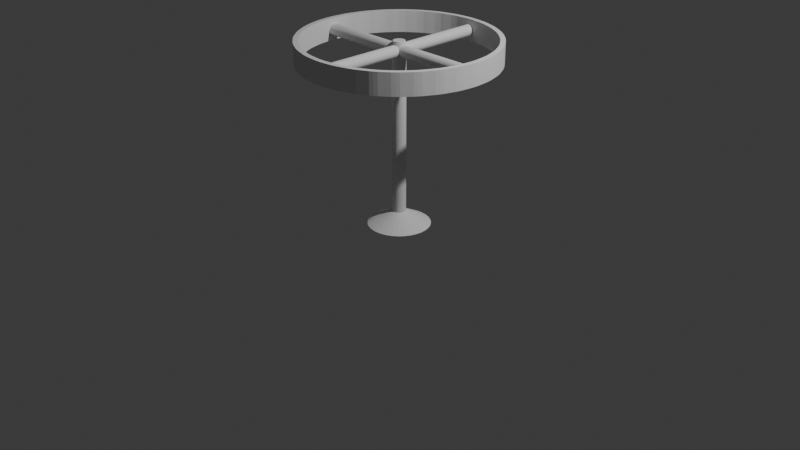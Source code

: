 # Source: TicketWheel.blend  (saved by Blender 4.0.36; exported with 4.5.12 LTS)
import bpy
from mathutils import Matrix  # noqa: F401  (used for matrix-valued properties, if any)

bpy.ops.wm.read_factory_settings(use_empty=True)
scene = bpy.context.scene
scene.name = 'Scene'

# ---- collections
col_collection = bpy.data.collections.new('Collection'); scene.collection.children.link(col_collection)

# ---- world
world_world = bpy.data.worlds.new('World'); scene.world = world_world
world_world.use_nodes = True; world_world.node_tree.nodes.clear()
_N = world_world.node_tree.nodes; _L = world_world.node_tree.links
n0 = _N.new('ShaderNodeOutputWorld'); n0.name = 'World Output'; n0.location = (300, 300)
n1 = _N.new('ShaderNodeBackground'); n1.name = 'Background'; n1.location = (10, 300)
n1.inputs[0].default_value = (0.05088, 0.05088, 0.05088, 1.0)
_L.new(n1.outputs[0], n0.inputs[0])
n0.is_active_output = True
world_world.color = (0.05088, 0.05088, 0.05088)
world_world.use_sun_shadow = False
world_world.sun_shadow_jitter_overblur = 0.0

# ---- cameras
cam_camera = bpy.data.cameras.new('Camera')
cam_camera.clip_end = 100.0
cam_camera.ortho_scale = 7.314

# ---- lights
light_light = bpy.data.lights.new('Light', 'POINT')
light_light.transmission_factor = 0.0
light_light.use_soft_falloff = False
light_light.energy = 1000.0
light_light.shadow_soft_size = 0.1
light_light.shadow_maximum_resolution = 0.006
light_light.use_absolute_resolution = True

# ---- meshes
me_cylinder_001 = bpy.data.meshes.new('Cylinder.001')
me_cylinder_001.from_pydata([(0.0, 0.9969, 1.663), (0.0, 0.9969, 1.886), (0.1945, 0.9778, 1.663), (0.1945, 0.9778, 1.886), (0.3815, 0.921, 1.663), (0.3815, 0.921, 1.886), (0.5539, 0.8289, 1.663), (0.5539, 0.8289, 1.886), (0.7049, 0.7049, 1.663), (0.7049, 0.7049, 1.886), (0.8289, 0.5539, 1.663), (0.8289, 0.5539, 1.886), (0.921, 0.3815, 1.663), (0.921, 0.3815, 1.886), (0.9778, 0.1945, 1.663), (0.9778, 0.1945, 1.886), (0.9969, 0.0, 1.663), (0.9969, 0.0, 1.886), (0.9778, -0.1945, 1.663), (0.9778, -0.1945, 1.886), (0.921, -0.3815, 1.663), (0.921, -0.3815, 1.886), (0.8289, -0.5539, 1.663), (0.8289, -0.5539, 1.886), (0.7049, -0.7049, 1.663), (0.7049, -0.7049, 1.886), (0.5539, -0.8289, 1.663), (0.5539, -0.8289, 1.886), (0.3815, -0.921, 1.663), (0.3815, -0.921, 1.886), (0.1945, -0.9778, 1.663), (0.1945, -0.9778, 1.886), (0.0, -0.9969, 1.663), (0.0, -0.9969, 1.886), (-0.1945, -0.9778, 1.663), (-0.1945, -0.9778, 1.886), (-0.3815, -0.921, 1.663), (-0.3815, -0.921, 1.886), (-0.555, -0.828, 1.663), (-0.555, -0.828, 1.886), (-0.706, -0.704, 1.663), (-0.706, -0.704, 1.886), (-0.8289, -0.5539, 1.663), (-0.8289, -0.5539, 1.886), (-0.921, -0.3815, 1.663), (-0.921, -0.3815, 1.886), (-0.9778, -0.1945, 1.663), (-0.9778, -0.1945, 1.886), (-0.9969, 0.0, 1.663), (-0.9969, 0.0, 1.886), (-0.9778, 0.1945, 1.663), (-0.9778, 0.1945, 1.886), (-0.921, 0.3815, 1.663), (-0.921, 0.3815, 1.886), (-0.8289, 0.5539, 1.663), (-0.8289, 0.5539, 1.886), (-0.7049, 0.7049, 1.663), (-0.7049, 0.7049, 1.886), (-0.5539, 0.8289, 1.663), (-0.5539, 0.8289, 1.886), (-0.3815, 0.921, 1.663), (-0.3815, 0.921, 1.886), (-0.1945, 0.9778, 1.663), (-0.1945, 0.9778, 1.886), (0.03902, 0.9962, 1.663), (0.07804, 0.9923, 1.663), (0.1171, 0.9885, 1.663), (0.1561, 0.9846, 1.663), (0.1561, 0.9846, 1.886), (0.1171, 0.9885, 1.886), (0.07804, 0.9923, 1.886), (0.03902, 0.9962, 1.886), (-0.1561, 0.9846, 1.663), (-0.1171, 0.9885, 1.663), (-0.07804, 0.9923, 1.663), (-0.03902, 0.9962, 1.663), (-0.03902, 0.9962, 1.886), (-0.07804, 0.9923, 1.886), (-0.1171, 0.9885, 1.886), (-0.1561, 0.9846, 1.886), (-0.3452, 0.9353, 1.663), (-0.3076, 0.9466, 1.663), (-0.2701, 0.958, 1.663), (-0.2326, 0.9694, 1.663), (-0.2326, 0.9694, 1.886), (-0.2701, 0.958, 1.886), (-0.3076, 0.9466, 1.886), (-0.3452, 0.9353, 1.886), (-0.521, 0.85, 1.663), (-0.4864, 0.8684, 1.663), (-0.4518, 0.8869, 1.663), (-0.4173, 0.9054, 1.663), (-0.4173, 0.9054, 1.886), (-0.4518, 0.8869, 1.886), (-0.4864, 0.8684, 1.886), (-0.521, 0.85, 1.886), (-0.6768, 0.732, 1.663), (-0.6465, 0.7569, 1.663), (-0.6162, 0.7817, 1.663), (-0.5859, 0.8066, 1.663), (-0.5859, 0.8066, 1.886), (-0.6162, 0.7817, 1.886), (-0.6465, 0.7569, 1.886), (-0.6768, 0.732, 1.886), (-0.8066, 0.5859, 1.663), (-0.7817, 0.6162, 1.663), (-0.7569, 0.6465, 1.663), (-0.732, 0.6768, 1.663), (-0.732, 0.6768, 1.886), (-0.7569, 0.6465, 1.886), (-0.7817, 0.6162, 1.886), (-0.8066, 0.5859, 1.886), (-0.9054, 0.4173, 1.663), (-0.8869, 0.4518, 1.663), (-0.8684, 0.4864, 1.663), (-0.85, 0.521, 1.663), (-0.85, 0.521, 1.886), (-0.8684, 0.4864, 1.886), (-0.8869, 0.4518, 1.886), (-0.9054, 0.4173, 1.886), (-0.9694, 0.2326, 1.663), (-0.958, 0.2701, 1.663), (-0.9466, 0.3076, 1.663), (-0.9353, 0.3452, 1.663), (-0.9353, 0.3452, 1.886), (-0.9466, 0.3076, 1.886), (-0.958, 0.2701, 1.886), (-0.9694, 0.2326, 1.886), (-0.9962, 0.03902, 1.663), (-0.9923, 0.07804, 1.663), (-0.9885, 0.1171, 1.663), (-0.9846, 0.1561, 1.663), (-0.9846, 0.1561, 1.886), (-0.9885, 0.1171, 1.886), (-0.9923, 0.07804, 1.886), (-0.9962, 0.03902, 1.886), (-0.9846, -0.1561, 1.663), (-0.9885, -0.1171, 1.663), (-0.9923, -0.07804, 1.663), (-0.9962, -0.03902, 1.663), (-0.9962, -0.03902, 1.886), (-0.9923, -0.07804, 1.886), (-0.9885, -0.1171, 1.886), (-0.9846, -0.1561, 1.886), (-0.9353, -0.3452, 1.663), (-0.9466, -0.3076, 1.663), (-0.958, -0.2701, 1.663), (-0.9694, -0.2326, 1.663), (-0.9694, -0.2326, 1.886), (-0.958, -0.2701, 1.886), (-0.9466, -0.3076, 1.886), (-0.9353, -0.3452, 1.886), (-0.85, -0.521, 1.663), (-0.8684, -0.4864, 1.663), (-0.8869, -0.4518, 1.663), (-0.9054, -0.4173, 1.663), (-0.9054, -0.4173, 1.886), (-0.8869, -0.4518, 1.886), (-0.8684, -0.4864, 1.886), (-0.85, -0.521, 1.886), (-0.732, -0.6768, 1.663), (-0.7569, -0.6465, 1.663), (-0.7817, -0.6162, 1.663), (-0.8066, -0.5859, 1.663), (-0.8066, -0.5859, 1.886), (-0.7817, -0.6162, 1.886), (-0.7569, -0.6465, 1.886), (-0.732, -0.6768, 1.886), (-0.5875, -0.8052, 1.663), (-0.6189, -0.7795, 1.663), (-0.6492, -0.7546, 1.663), (-0.6785, -0.7306, 1.663), (-0.6785, -0.7306, 1.886), (-0.6492, -0.7546, 1.886), (-0.6189, -0.7795, 1.886), (-0.5875, -0.8052, 1.886), (-0.4173, -0.9054, 1.663), (-0.4518, -0.8869, 1.663), (-0.4864, -0.8684, 1.663), (-0.521, -0.85, 1.663), (-0.521, -0.85, 1.886), (-0.4864, -0.8684, 1.886), (-0.4518, -0.8869, 1.886), (-0.4173, -0.9054, 1.886), (-0.2326, -0.9694, 1.663), (-0.2701, -0.958, 1.663), (-0.3076, -0.9466, 1.663), (-0.3452, -0.9353, 1.663), (-0.3452, -0.9353, 1.886), (-0.3076, -0.9466, 1.886), (-0.2701, -0.958, 1.886), (-0.2326, -0.9694, 1.886), (-0.03902, -0.9962, 1.663), (-0.07804, -0.9923, 1.663), (-0.1171, -0.9885, 1.663), (-0.1561, -0.9846, 1.663), (-0.1561, -0.9846, 1.886), (-0.1171, -0.9885, 1.886), (-0.07804, -0.9923, 1.886), (-0.03902, -0.9962, 1.886), (0.1561, -0.9846, 1.663), (0.1171, -0.9885, 1.663), (0.07804, -0.9923, 1.663), (0.03902, -0.9962, 1.663), (0.03902, -0.9962, 1.886), (0.07804, -0.9923, 1.886), (0.1171, -0.9885, 1.886), (0.1561, -0.9846, 1.886), (0.3452, -0.9353, 1.663), (0.3076, -0.9466, 1.663), (0.2701, -0.958, 1.663), (0.2326, -0.9694, 1.663), (0.2326, -0.9694, 1.886), (0.2701, -0.958, 1.886), (0.3076, -0.9466, 1.886), (0.3452, -0.9353, 1.886), (0.521, -0.85, 1.663), (0.4864, -0.8684, 1.663), (0.4518, -0.8869, 1.663), (0.4173, -0.9054, 1.663), (0.4173, -0.9054, 1.886), (0.4518, -0.8869, 1.886), (0.4864, -0.8684, 1.886), (0.521, -0.85, 1.886), (0.6768, -0.732, 1.663), (0.6465, -0.7569, 1.663), (0.6162, -0.7817, 1.663), (0.5859, -0.8066, 1.663), (0.5859, -0.8066, 1.886), (0.6162, -0.7817, 1.886), (0.6465, -0.7569, 1.886), (0.6768, -0.732, 1.886), (0.8066, -0.5859, 1.663), (0.7817, -0.6162, 1.663), (0.7569, -0.6465, 1.663), (0.732, -0.6768, 1.663), (0.732, -0.6768, 1.886), (0.7569, -0.6465, 1.886), (0.7817, -0.6162, 1.886), (0.8066, -0.5859, 1.886), (0.9054, -0.4173, 1.663), (0.8869, -0.4518, 1.663), (0.8684, -0.4864, 1.663), (0.85, -0.521, 1.663), (0.85, -0.521, 1.886), (0.8684, -0.4864, 1.886), (0.8869, -0.4518, 1.886), (0.9054, -0.4173, 1.886), (0.9694, -0.2326, 1.663), (0.958, -0.2701, 1.663), (0.9466, -0.3076, 1.663), (0.9353, -0.3452, 1.663), (0.9353, -0.3452, 1.886), (0.9466, -0.3076, 1.886), (0.958, -0.2701, 1.886), (0.9694, -0.2326, 1.886), (0.9962, -0.03902, 1.663), (0.9923, -0.07804, 1.663), (0.9885, -0.1171, 1.663), (0.9846, -0.1561, 1.663), (0.9846, -0.1561, 1.886), (0.9885, -0.1171, 1.886), (0.9923, -0.07804, 1.886), (0.9962, -0.03902, 1.886), (0.9846, 0.1561, 1.663), (0.9885, 0.1171, 1.663), (0.9923, 0.07804, 1.663), (0.9962, 0.03902, 1.663), (0.9962, 0.03902, 1.886), (0.9923, 0.07804, 1.886), (0.9885, 0.1171, 1.886), (0.9846, 0.1561, 1.886), (0.9353, 0.3452, 1.663), (0.9466, 0.3076, 1.663), (0.958, 0.2701, 1.663), (0.9694, 0.2326, 1.663), (0.9694, 0.2326, 1.886), (0.958, 0.2701, 1.886), (0.9466, 0.3076, 1.886), (0.9353, 0.3452, 1.886), (0.85, 0.521, 1.663), (0.8684, 0.4864, 1.663), (0.8869, 0.4518, 1.663), (0.9054, 0.4173, 1.663), (0.9054, 0.4173, 1.886), (0.8869, 0.4518, 1.886), (0.8684, 0.4864, 1.886), (0.85, 0.521, 1.886), (0.732, 0.6768, 1.663), (0.7569, 0.6465, 1.663), (0.7817, 0.6162, 1.663), (0.8066, 0.5859, 1.663), (0.8066, 0.5859, 1.886), (0.7817, 0.6162, 1.886), (0.7569, 0.6465, 1.886), (0.732, 0.6768, 1.886), (0.5859, 0.8066, 1.663), (0.6162, 0.7817, 1.663), (0.6465, 0.7569, 1.663), (0.6768, 0.732, 1.663), (0.6768, 0.732, 1.886), (0.6465, 0.7569, 1.886), (0.6162, 0.7817, 1.886), (0.5859, 0.8066, 1.886), (0.4173, 0.9054, 1.663), (0.4518, 0.8869, 1.663), (0.4864, 0.8684, 1.663), (0.521, 0.85, 1.663), (0.521, 0.85, 1.886), (0.4864, 0.8684, 1.886), (0.4518, 0.8869, 1.886), (0.4173, 0.9054, 1.886), (0.2326, 0.9694, 1.663), (0.2701, 0.958, 1.663), (0.3076, 0.9466, 1.663), (0.3452, 0.9353, 1.663), (0.3452, 0.9353, 1.886), (0.3076, 0.9466, 1.886), (0.2701, 0.958, 1.886), (0.2326, 0.9694, 1.886), (1.292e-08, 0.3225, -0.03618), (0.0, 0.06929, 0.1), (0.06293, 0.3164, -0.03618), (0.01352, 0.06796, 0.1), (0.1234, 0.298, -0.03618), (0.02652, 0.06402, 0.1), (0.1792, 0.2682, -0.03618), (0.0385, 0.05761, 0.1), (0.2281, 0.2281, -0.03618), (0.049, 0.049, 0.1), (0.2682, 0.1792, -0.03618), (0.05761, 0.0385, 0.1), (0.298, 0.1234, -0.03618), (0.06402, 0.02652, 0.1), (0.3164, 0.06293, -0.03618), (0.06796, 0.01352, 0.1), (0.3225, 0.0, -0.03618), (0.06929, -2.218e-09, 0.1), (0.3164, -0.06293, -0.03618), (0.06796, -0.01352, 0.1), (0.298, -0.1234, -0.03618), (0.06402, -0.02652, 0.1), (0.2682, -0.1792, -0.03618), (0.05761, -0.0385, 0.1), (0.2281, -0.2281, -0.03618), (0.049, -0.049, 0.1), (0.1792, -0.2682, -0.03618), (0.0385, -0.05761, 0.1), (0.1234, -0.298, -0.03618), (0.02652, -0.06402, 0.1), (0.06293, -0.3164, -0.03618), (0.01352, -0.06796, 0.1), (1.219e-08, -0.3225, -0.03618), (-2.218e-09, -0.06929, 0.1), (-0.06293, -0.3164, -0.03618), (-0.01352, -0.06796, 0.1), (-0.1234, -0.298, -0.03618), (-0.02652, -0.06402, 0.1), (-0.1792, -0.2682, -0.03618), (-0.0385, -0.05761, 0.1), (-0.2281, -0.2281, -0.03618), (-0.049, -0.049, 0.1), (-0.2682, -0.1792, -0.03618), (-0.05761, -0.0385, 0.1), (-0.298, -0.1234, -0.03618), (-0.06402, -0.02652, 0.1), (-0.3164, -0.06293, -0.03618), (-0.06796, -0.01352, 0.1), (-0.3225, 0.0, -0.03618), (-0.06929, 2.218e-09, 0.1), (-0.3164, 0.06293, -0.03618), (-0.06796, 0.01352, 0.1), (-0.298, 0.1234, -0.03618), (-0.06402, 0.02652, 0.1), (-0.2682, 0.1792, -0.03618), (-0.05761, 0.0385, 0.1), (-0.2281, 0.2281, -0.03618), (-0.049, 0.049, 0.1), (-0.1792, 0.2682, -0.03618), (-0.0385, 0.05761, 0.1), (-0.1234, 0.298, -0.03618), (-0.02652, 0.06402, 0.1), (-0.06293, 0.3164, -0.03618), (-0.01352, 0.06796, 0.1), (3.909e-10, 0.06929, 0.3047), (0.01352, 0.06796, 0.3047), (0.02652, 0.06402, 0.3047), (0.0385, 0.05761, 0.3047), (0.049, 0.049, 0.3047), (0.05761, 0.0385, 0.3047), (0.06402, 0.02652, 0.3047), (0.06796, 0.01352, 0.3047), (0.06929, 0.0, 0.3047), (0.06796, -0.01352, 0.3047), (0.06402, -0.02652, 0.3047), (0.05761, -0.0385, 0.3047), (0.049, -0.049, 0.3047), (0.0385, -0.05761, 0.3047), (0.02652, -0.06402, 0.3047), (0.01352, -0.06796, 0.3047), (3.909e-10, -0.06929, 0.3047), (-0.01352, -0.06796, 0.3047), (-0.02652, -0.06402, 0.3047), (-0.0385, -0.05761, 0.3047), (-0.049, -0.049, 0.3047), (-0.05761, -0.0385, 0.3047), (-0.06402, -0.02652, 0.3047), (-0.06796, -0.01352, 0.3047), (-0.06929, 0.0, 0.3047), (-0.06796, 0.01352, 0.3047), (-0.06402, 0.02652, 0.3047), (-0.05761, 0.0385, 0.3047), (-0.049, 0.049, 0.3047), (-0.0385, 0.05761, 0.3047), (-0.02652, 0.06402, 0.3047), (-0.01352, 0.06796, 0.3047), (3.909e-10, 0.06929, 0.5111), (0.01352, 0.06796, 0.5111), (0.02652, 0.06402, 0.5111), (0.0385, 0.05761, 0.5111), (0.049, 0.049, 0.5111), (0.05761, 0.0385, 0.5111), (0.06402, 0.02652, 0.5111), (0.06796, 0.01352, 0.5111), (0.06929, 0.0, 0.5111), (0.06796, -0.01352, 0.5111), (0.06402, -0.02652, 0.5111), (0.05761, -0.0385, 0.5111), (0.049, -0.049, 0.5111), (0.0385, -0.05761, 0.5111), (0.02652, -0.06402, 0.5111), (0.01352, -0.06796, 0.5111), (3.909e-10, -0.06929, 0.5111), (-0.01352, -0.06796, 0.5111), (-0.02652, -0.06402, 0.5111), (-0.0385, -0.05761, 0.5111), (-0.049, -0.049, 0.5111), (-0.05761, -0.0385, 0.5111), (-0.06402, -0.02652, 0.5111), (-0.06796, -0.01352, 0.5111), (-0.06929, 0.0, 0.5111), (-0.06796, 0.01352, 0.5111), (-0.06402, 0.02652, 0.5111), (-0.05761, 0.0385, 0.5111), (-0.049, 0.049, 0.5111), (-0.0385, 0.05761, 0.5111), (-0.02652, 0.06402, 0.5111), (-0.01352, 0.06796, 0.5111), (-2.951e-09, 0.06929, 0.7169), (0.01352, 0.06796, 0.7169), (0.02652, 0.06402, 0.7169), (0.0385, 0.05761, 0.7169), (0.049, 0.049, 0.7169), (0.05761, 0.0385, 0.7169), (0.06402, 0.02652, 0.7169), (0.06796, 0.01352, 0.7169), (0.06929, 0.0, 0.7169), (0.06796, -0.01352, 0.7169), (0.06402, -0.02652, 0.7169), (0.05761, -0.0385, 0.7169), (0.049, -0.049, 0.7169), (0.0385, -0.05761, 0.7169), (0.02652, -0.06402, 0.7169), (0.01352, -0.06796, 0.7169), (-2.951e-09, -0.06929, 0.7169), (-0.01352, -0.06796, 0.7169), (-0.02652, -0.06402, 0.7169), (-0.0385, -0.05761, 0.7169), (-0.049, -0.049, 0.7169), (-0.05761, -0.0385, 0.7169), (-0.06402, -0.02652, 0.7169), (-0.06796, -0.01352, 0.7169), (-0.06929, 0.0, 0.7169), (-0.06796, 0.01352, 0.7169), (-0.06402, 0.02652, 0.7169), (-0.05761, 0.0385, 0.7169), (-0.049, 0.049, 0.7169), (-0.0385, 0.05761, 0.7169), (-0.02652, 0.06402, 0.7169), (-0.01352, 0.06796, 0.7169), (1.359e-09, 0.06929, 0.9221), (0.01352, 0.06796, 0.9221), (0.02652, 0.06402, 0.9221), (0.0385, 0.05761, 0.9221), (0.049, 0.049, 0.9221), (0.05761, 0.0385, 0.9221), (0.06402, 0.02652, 0.9221), (0.06796, 0.01352, 0.9221), (0.06929, 0.0, 0.9221), (0.06796, -0.01352, 0.9221), (0.06402, -0.02652, 0.9221), (0.05761, -0.0385, 0.9221), (0.049, -0.049, 0.9221), (0.0385, -0.05761, 0.9221), (0.02652, -0.06402, 0.9221), (0.01352, -0.06796, 0.9221), (1.359e-09, -0.06929, 0.9221), (-0.01352, -0.06796, 0.9221), (-0.02652, -0.06402, 0.9221), (-0.0385, -0.05761, 0.9221), (-0.049, -0.049, 0.9221), (-0.05761, -0.0385, 0.9221), (-0.06402, -0.02652, 0.9221), (-0.06796, -0.01352, 0.9221), (-0.06929, 0.0, 0.9221), (-0.06796, 0.01352, 0.9221), (-0.06402, 0.02652, 0.9221), (-0.05761, 0.0385, 0.9221), (-0.049, 0.049, 0.9221), (-0.0385, 0.05761, 0.9221), (-0.02652, 0.06402, 0.9221), (-0.01352, 0.06796, 0.9221), (1.234e-08, 0.06929, 1.127), (0.01352, 0.06796, 1.127), (0.02652, 0.06402, 1.127), (0.0385, 0.05761, 1.127), (0.049, 0.049, 1.127), (0.05761, 0.0385, 1.127), (0.06402, 0.02652, 1.127), (0.06796, 0.01352, 1.127), (0.06929, 0.0, 1.127), (0.06796, -0.01352, 1.127), (0.06402, -0.02652, 1.127), (0.05761, -0.0385, 1.127), (0.049, -0.049, 1.127), (0.0385, -0.05761, 1.127), (0.02652, -0.06402, 1.127), (0.01352, -0.06796, 1.127), (1.234e-08, -0.06929, 1.127), (-0.01352, -0.06796, 1.127), (-0.02652, -0.06402, 1.127), (-0.0385, -0.05761, 1.127), (-0.049, -0.049, 1.127), (-0.05761, -0.0385, 1.127), (-0.06402, -0.02652, 1.127), (-0.06796, -0.01352, 1.127), (-0.06929, 0.0, 1.127), (-0.06796, 0.01352, 1.127), (-0.06402, 0.02652, 1.127), (-0.05761, 0.0385, 1.127), (-0.049, 0.049, 1.127), (-0.0385, 0.05761, 1.127), (-0.02652, 0.06402, 1.127), (-0.01352, 0.06796, 1.127), (9.184e-09, 0.06929, 1.328), (0.01352, 0.06796, 1.328), (0.02652, 0.06402, 1.328), (0.0385, 0.05761, 1.328), (0.049, 0.049, 1.328), (0.05761, 0.0385, 1.328), (0.06402, 0.02652, 1.328), (0.06796, 0.01352, 1.328), (0.06929, 0.0, 1.328), (0.06796, -0.01352, 1.328), (0.06402, -0.02652, 1.328), (0.05761, -0.0385, 1.328), (0.049, -0.049, 1.328), (0.0385, -0.05761, 1.328), (0.02652, -0.06402, 1.328), (0.01352, -0.06796, 1.328), (9.184e-09, -0.06929, 1.328), (-0.01352, -0.06796, 1.328), (-0.02652, -0.06402, 1.328), (-0.0385, -0.05761, 1.328), (-0.049, -0.049, 1.328), (-0.05761, -0.0385, 1.328), (-0.06402, -0.02652, 1.328), (-0.06796, -0.01352, 1.328), (-0.06929, 0.0, 1.328), (-0.06796, 0.01352, 1.328), (-0.06402, 0.02652, 1.328), (-0.05761, 0.0385, 1.328), (-0.049, 0.049, 1.328), (-0.0385, 0.05761, 1.328), (-0.02652, 0.06402, 1.328), (-0.01352, 0.06796, 1.328), (1.265e-08, 0.06929, 1.537), (0.01352, 0.06796, 1.537), (0.02652, 0.06402, 1.537), (0.0385, 0.05761, 1.537), (0.049, 0.049, 1.537), (0.05761, 0.0385, 1.537), (0.06402, 0.02652, 1.537), (0.06796, 0.01352, 1.537), (0.06929, 0.0, 1.537), (0.06796, -0.01352, 1.537), (0.06402, -0.02652, 1.537), (0.05761, -0.0385, 1.537), (0.049, -0.049, 1.537), (0.0385, -0.05761, 1.537), (0.02652, -0.06402, 1.537), (0.01352, -0.06796, 1.537), (1.265e-08, -0.06929, 1.537), (-0.01352, -0.06796, 1.537), (-0.02652, -0.06402, 1.537), (-0.0385, -0.05761, 1.537), (-0.049, -0.049, 1.537), (-0.05761, -0.0385, 1.537), (-0.06402, -0.02652, 1.537), (-0.06796, -0.01352, 1.537), (-0.06929, 0.0, 1.537), (-0.06796, 0.01352, 1.537), (-0.06402, 0.02652, 1.537), (-0.05761, 0.0385, 1.537), (-0.049, 0.049, 1.537), (-0.0385, 0.05761, 1.537), (-0.02652, 0.06402, 1.537), (-0.01352, 0.06796, 1.537), (1.408e-08, 0.06929, 1.744), (0.01352, 0.06796, 1.744), (0.02652, 0.06402, 1.744), (0.0385, 0.05761, 1.744), (0.049, 0.049, 1.744), (0.05761, 0.0385, 1.744), (0.06402, 0.02652, 1.744), (0.06796, 0.01352, 1.744), (0.06929, 0.0, 1.744), (0.06796, -0.01352, 1.744), (0.06402, -0.02652, 1.744), (0.05761, -0.0385, 1.744), (0.049, -0.049, 1.744), (0.0385, -0.05761, 1.744), (0.02652, -0.06402, 1.744), (0.01352, -0.06796, 1.744), (1.408e-08, -0.06929, 1.744), (-0.01352, -0.06796, 1.744), (-0.02652, -0.06402, 1.744), (-0.0385, -0.05761, 1.744), (-0.049, -0.049, 1.744), (-0.05761, -0.0385, 1.744), (-0.06402, -0.02652, 1.744), (-0.06796, -0.01352, 1.744), (-0.06929, 0.0, 1.744), (-0.06796, 0.01352, 1.744), (-0.06402, 0.02652, 1.744), (-0.05761, 0.0385, 1.744), (-0.049, 0.049, 1.744), (-0.0385, 0.05761, 1.744), (-0.02652, 0.06402, 1.744), (-0.01352, 0.06796, 1.744), (-1.028e-06, 0.05997, 1.865), (0.0117, 0.05882, 1.865), (0.02295, 0.05541, 1.865), (0.03332, 0.04987, 1.865), (0.04241, 0.04241, 1.865), (0.04987, 0.03332, 1.865), (0.05541, 0.02295, 1.865), (0.05882, 0.0117, 1.865), (0.05997, -3.715e-09, 1.865), (0.05882, -0.0117, 1.865), (0.05541, -0.02295, 1.865), (0.04987, -0.03332, 1.865), (0.04241, -0.04241, 1.865), (0.03332, -0.04987, 1.865), (0.02295, -0.05541, 1.865), (0.0117, -0.05882, 1.865), (-1.043e-06, -0.05997, 1.865), (-0.0117, -0.05848, 1.865), (-0.02295, -0.05541, 1.865), (-0.03332, -0.04987, 1.865), (-0.04241, -0.04241, 1.865), (-0.04987, -0.03332, 1.865), (-0.05541, -0.02295, 1.865), (-0.05882, -0.0117, 1.865), (-0.05998, -7.12e-09, 1.865), (-0.05882, 0.0117, 1.865), (-0.05541, 0.02295, 1.865), (-0.04987, 0.03332, 1.865), (-0.04241, 0.04241, 1.865), (-0.03332, 0.04987, 1.865), (-0.02295, 0.05541, 1.865), (-0.0117, 0.05882, 1.865), (0.0003034, -0.967, 1.71), (0.0003036, 0.9675, 1.71), (0.01199, -0.967, 1.711), (0.01199, 0.9675, 1.711), (0.02322, -0.967, 1.714), (0.02322, 0.9675, 1.714), (0.03358, -0.967, 1.72), (0.03358, 0.9675, 1.72), (0.04265, -0.967, 1.727), (0.04265, 0.9675, 1.727), (0.0501, -0.967, 1.737), (0.0501, 0.9675, 1.737), (0.05564, -0.967, 1.747), (0.05564, 0.9675, 1.747), (0.05904, -0.967, 1.758), (0.05904, 0.9675, 1.758), (0.06019, -0.967, 1.77), (0.06019, 0.9675, 1.77), (0.05904, -0.967, 1.781), (0.05904, 0.9675, 1.781), (0.05564, -0.967, 1.793), (0.05564, 0.9675, 1.793), (0.0501, -0.967, 1.803), (0.0501, 0.9675, 1.803), (0.04265, -0.967, 1.812), (0.04265, 0.9675, 1.812), (0.03358, -0.967, 1.82), (0.03358, 0.9675, 1.82), (0.02322, -0.967, 1.825), (0.02322, 0.9675, 1.825), (0.01199, -0.967, 1.829), (0.01199, 0.9675, 1.829), (0.0003034, -0.967, 1.83), (0.0003036, 0.9675, 1.83), (-0.01138, -0.967, 1.829), (-0.01138, 0.9675, 1.829), (-0.02262, -0.967, 1.825), (-0.02262, 0.9675, 1.825), (-0.03297, -0.967, 1.82), (-0.03297, 0.9675, 1.82), (-0.04205, -0.967, 1.812), (-0.04205, 0.9675, 1.812), (-0.04949, -0.967, 1.803), (-0.04949, 0.9675, 1.803), (-0.05503, -0.967, 1.793), (-0.05503, 0.9675, 1.793), (-0.05844, -0.967, 1.781), (-0.05844, 0.9675, 1.781), (-0.05959, -0.967, 1.77), (-0.05959, 0.9675, 1.77), (-0.05844, -0.967, 1.758), (-0.05844, 0.9675, 1.758), (-0.05503, -0.967, 1.747), (-0.05503, 0.9675, 1.747), (-0.04949, -0.967, 1.737), (-0.04949, 0.9675, 1.737), (-0.04205, -0.967, 1.727), (-0.04205, 0.9675, 1.727), (-0.03297, -0.967, 1.72), (-0.03297, 0.9675, 1.72), (-0.02262, -0.967, 1.714), (-0.02262, 0.9675, 1.714), (-0.01138, -0.967, 1.711), (-0.01138, 0.9675, 1.711), (0.97, -0.0004889, 1.71), (-0.9653, -0.0004885, 1.71), (0.97, 0.0112, 1.711), (-0.9653, 0.0112, 1.711), (0.97, 0.02243, 1.714), (-0.9653, 0.02243, 1.714), (0.97, 0.03278, 1.72), (-0.9653, 0.03278, 1.72), (0.97, 0.04186, 1.727), (-0.9653, 0.04186, 1.727), (0.97, 0.04931, 1.737), (-0.9111, 0.04931, 1.737), (0.97, 0.05484, 1.747), (-0.9653, 0.05484, 1.747), (0.97, 0.05825, 1.758), (-0.9653, 0.05825, 1.758), (0.97, 0.0594, 1.77), (-0.9653, 0.0594, 1.77), (0.97, 0.05825, 1.781), (-0.9653, 0.05825, 1.781), (0.97, 0.05484, 1.793), (-0.9653, 0.05484, 1.793), (0.97, 0.04931, 1.803), (-0.9653, 0.04931, 1.803), (0.97, 0.04186, 1.812), (-0.9653, 0.04186, 1.812), (0.97, 0.03278, 1.82), (-0.9653, 0.03278, 1.82), (0.97, 0.02243, 1.825), (-0.9653, 0.02243, 1.825), (0.97, 0.0112, 1.829), (-0.9653, 0.0112, 1.829), (0.97, -0.0004889, 1.83), (-0.9653, -0.0004885, 1.83), (0.97, -0.01217, 1.829), (-0.9653, -0.01217, 1.829), (0.97, -0.02341, 1.825), (-0.9653, -0.02341, 1.825), (0.97, -0.03376, 1.82), (-0.9653, -0.03376, 1.82), (0.97, -0.04284, 1.812), (-0.9653, -0.04284, 1.812), (0.97, -0.05029, 1.803), (-0.9653, -0.05029, 1.803), (0.97, -0.05582, 1.793), (-0.9653, -0.05582, 1.793), (0.97, -0.05923, 1.781), (-0.9653, -0.05923, 1.781), (0.97, -0.06038, 1.77), (-0.9653, -0.06038, 1.77), (0.97, -0.05923, 1.758), (-0.9653, -0.05923, 1.758), (0.97, -0.05582, 1.747), (-0.9653, -0.05582, 1.747), (0.97, -0.05029, 1.737), (-0.9653, -0.05029, 1.737), (0.97, -0.04284, 1.727), (-0.9653, -0.04284, 1.727), (0.97, -0.03376, 1.72), (-0.9653, -0.03376, 1.72), (0.97, -0.02341, 1.714), (-0.9653, -0.02341, 1.714), (0.97, -0.01217, 1.711), (-0.9653, -0.01217, 1.711)], [], [(67, 68, 3, 2), (315, 316, 5, 4), (307, 308, 7, 6), (299, 300, 9, 8), (291, 292, 11, 10), (283, 284, 13, 12), (275, 276, 15, 14), (267, 268, 17, 16), (259, 260, 19, 18), (251, 252, 21, 20), (243, 244, 23, 22), (235, 236, 25, 24), (227, 228, 27, 26), (219, 220, 29, 28), (211, 212, 31, 30), (203, 204, 33, 32), (195, 196, 35, 34), (187, 188, 37, 36), (179, 180, 39, 38), (171, 172, 41, 40), (163, 164, 43, 42), (155, 156, 45, 44), (147, 148, 47, 46), (139, 140, 49, 48), (131, 132, 51, 50), (123, 124, 53, 52), (115, 116, 55, 54), (107, 108, 57, 56), (99, 100, 59, 58), (91, 92, 61, 60), (83, 84, 63, 62), (75, 76, 1, 0), (0, 1, 71, 64), (64, 71, 70, 65), (65, 70, 69, 66), (66, 69, 68, 67), (62, 63, 79, 72), (72, 79, 78, 73), (73, 78, 77, 74), (74, 77, 76, 75), (60, 61, 87, 80), (80, 87, 86, 81), (81, 86, 85, 82), (82, 85, 84, 83), (58, 59, 95, 88), (88, 95, 94, 89), (89, 94, 93, 90), (90, 93, 92, 91), (56, 57, 103, 96), (96, 103, 102, 97), (97, 102, 101, 98), (98, 101, 100, 99), (54, 55, 111, 104), (104, 111, 110, 105), (105, 110, 109, 106), (106, 109, 108, 107), (52, 53, 119, 112), (112, 119, 118, 113), (113, 118, 117, 114), (114, 117, 116, 115), (50, 51, 127, 120), (120, 127, 126, 121), (121, 126, 125, 122), (122, 125, 124, 123), (48, 49, 135, 128), (128, 135, 134, 129), (129, 134, 133, 130), (130, 133, 132, 131), (46, 47, 143, 136), (136, 143, 142, 137), (137, 142, 141, 138), (138, 141, 140, 139), (44, 45, 151, 144), (144, 151, 150, 145), (145, 150, 149, 146), (146, 149, 148, 147), (42, 43, 159, 152), (152, 159, 158, 153), (153, 158, 157, 154), (154, 157, 156, 155), (40, 41, 167, 160), (160, 167, 166, 161), (161, 166, 165, 162), (162, 165, 164, 163), (38, 39, 175, 168), (168, 175, 174, 169), (169, 174, 173, 170), (170, 173, 172, 171), (36, 37, 183, 176), (176, 183, 182, 177), (177, 182, 181, 178), (178, 181, 180, 179), (34, 35, 191, 184), (184, 191, 190, 185), (185, 190, 189, 186), (186, 189, 188, 187), (32, 33, 199, 192), (192, 199, 198, 193), (193, 198, 197, 194), (194, 197, 196, 195), (30, 31, 207, 200), (200, 207, 206, 201), (201, 206, 205, 202), (202, 205, 204, 203), (28, 29, 215, 208), (208, 215, 214, 209), (209, 214, 213, 210), (210, 213, 212, 211), (26, 27, 223, 216), (216, 223, 222, 217), (217, 222, 221, 218), (218, 221, 220, 219), (24, 25, 231, 224), (224, 231, 230, 225), (225, 230, 229, 226), (226, 229, 228, 227), (22, 23, 239, 232), (232, 239, 238, 233), (233, 238, 237, 234), (234, 237, 236, 235), (20, 21, 247, 240), (240, 247, 246, 241), (241, 246, 245, 242), (242, 245, 244, 243), (18, 19, 255, 248), (248, 255, 254, 249), (249, 254, 253, 250), (250, 253, 252, 251), (16, 17, 263, 256), (256, 263, 262, 257), (257, 262, 261, 258), (258, 261, 260, 259), (14, 15, 271, 264), (264, 271, 270, 265), (265, 270, 269, 266), (266, 269, 268, 267), (12, 13, 279, 272), (272, 279, 278, 273), (273, 278, 277, 274), (274, 277, 276, 275), (10, 11, 287, 280), (280, 287, 286, 281), (281, 286, 285, 282), (282, 285, 284, 283), (8, 9, 295, 288), (288, 295, 294, 289), (289, 294, 293, 290), (290, 293, 292, 291), (6, 7, 303, 296), (296, 303, 302, 297), (297, 302, 301, 298), (298, 301, 300, 299), (4, 5, 311, 304), (304, 311, 310, 305), (305, 310, 309, 306), (306, 309, 308, 307), (2, 3, 319, 312), (312, 319, 318, 313), (313, 318, 317, 314), (314, 317, 316, 315), (320, 321, 323, 322), (322, 323, 325, 324), (324, 325, 327, 326), (326, 327, 329, 328), (328, 329, 331, 330), (330, 331, 333, 332), (332, 333, 335, 334), (334, 335, 337, 336), (336, 337, 339, 338), (338, 339, 341, 340), (340, 341, 343, 342), (342, 343, 345, 344), (344, 345, 347, 346), (346, 347, 349, 348), (348, 349, 351, 350), (350, 351, 353, 352), (352, 353, 355, 354), (354, 355, 357, 356), (356, 357, 359, 358), (358, 359, 361, 360), (360, 361, 363, 362), (362, 363, 365, 364), (364, 365, 367, 366), (366, 367, 369, 368), (368, 369, 371, 370), (370, 371, 373, 372), (372, 373, 375, 374), (374, 375, 377, 376), (376, 377, 379, 378), (378, 379, 381, 380), (325, 323, 385, 386), (380, 381, 383, 382), (382, 383, 321, 320), (320, 322, 324, 326, 328, 330, 332, 334, 336, 338, 340, 342, 344, 346, 348, 350, 352, 354, 356, 358, 360, 362, 364, 366, 368, 370, 372, 374, 376, 378, 380, 382), (395, 394, 426, 427), (343, 341, 394, 395), (361, 359, 403, 404), (379, 377, 412, 413), (335, 333, 390, 391), (353, 351, 399, 400), (371, 369, 408, 409), (327, 325, 386, 387), (345, 343, 395, 396), (363, 361, 404, 405), (381, 379, 413, 414), (337, 335, 391, 392), (355, 353, 400, 401), (373, 371, 409, 410), (329, 327, 387, 388), (347, 345, 396, 397), (365, 363, 405, 406), (383, 381, 414, 415), (339, 337, 392, 393), (357, 355, 401, 402), (375, 373, 410, 411), (331, 329, 388, 389), (349, 347, 397, 398), (367, 365, 406, 407), (323, 321, 384, 385), (321, 383, 415, 384), (341, 339, 393, 394), (359, 357, 402, 403), (377, 375, 411, 412), (333, 331, 389, 390), (351, 349, 398, 399), (369, 367, 407, 408), (430, 429, 461, 462), (409, 408, 440, 441), (396, 395, 427, 428), (410, 409, 441, 442), (397, 396, 428, 429), (411, 410, 442, 443), (398, 397, 429, 430), (385, 384, 416, 417), (412, 411, 443, 444), (399, 398, 430, 431), (386, 385, 417, 418), (413, 412, 444, 445), (400, 399, 431, 432), (387, 386, 418, 419), (414, 413, 445, 446), (401, 400, 432, 433), (388, 387, 419, 420), (415, 414, 446, 447), (402, 401, 433, 434), (389, 388, 420, 421), (384, 415, 447, 416), (403, 402, 434, 435), (390, 389, 421, 422), (404, 403, 435, 436), (391, 390, 422, 423), (405, 404, 436, 437), (392, 391, 423, 424), (406, 405, 437, 438), (393, 392, 424, 425), (407, 406, 438, 439), (394, 393, 425, 426), (408, 407, 439, 440), (465, 464, 496, 497), (417, 416, 448, 449), (444, 443, 475, 476), (431, 430, 462, 463), (418, 417, 449, 450), (445, 444, 476, 477), (432, 431, 463, 464), (419, 418, 450, 451), (446, 445, 477, 478), (433, 432, 464, 465), (420, 419, 451, 452), (447, 446, 478, 479), (434, 433, 465, 466), (421, 420, 452, 453), (416, 447, 479, 448), (435, 434, 466, 467), (422, 421, 453, 454), (436, 435, 467, 468), (423, 422, 454, 455), (437, 436, 468, 469), (424, 423, 455, 456), (438, 437, 469, 470), (425, 424, 456, 457), (439, 438, 470, 471), (426, 425, 457, 458), (440, 439, 471, 472), (427, 426, 458, 459), (441, 440, 472, 473), (428, 427, 459, 460), (442, 441, 473, 474), (429, 428, 460, 461), (443, 442, 474, 475), (500, 499, 531, 532), (452, 451, 483, 484), (479, 478, 510, 511), (466, 465, 497, 498), (453, 452, 484, 485), (448, 479, 511, 480), (467, 466, 498, 499), (454, 453, 485, 486), (468, 467, 499, 500), (455, 454, 486, 487), (469, 468, 500, 501), (456, 455, 487, 488), (470, 469, 501, 502), (457, 456, 488, 489), (471, 470, 502, 503), (458, 457, 489, 490), (472, 471, 503, 504), (459, 458, 490, 491), (473, 472, 504, 505), (460, 459, 491, 492), (474, 473, 505, 506), (461, 460, 492, 493), (475, 474, 506, 507), (462, 461, 493, 494), (449, 448, 480, 481), (476, 475, 507, 508), (463, 462, 494, 495), (450, 449, 481, 482), (477, 476, 508, 509), (464, 463, 495, 496), (451, 450, 482, 483), (478, 477, 509, 510), (535, 534, 566, 567), (487, 486, 518, 519), (501, 500, 532, 533), (488, 487, 519, 520), (502, 501, 533, 534), (489, 488, 520, 521), (503, 502, 534, 535), (490, 489, 521, 522), (504, 503, 535, 536), (491, 490, 522, 523), (505, 504, 536, 537), (492, 491, 523, 524), (506, 505, 537, 538), (493, 492, 524, 525), (507, 506, 538, 539), (494, 493, 525, 526), (481, 480, 512, 513), (508, 507, 539, 540), (495, 494, 526, 527), (482, 481, 513, 514), (509, 508, 540, 541), (496, 495, 527, 528), (483, 482, 514, 515), (510, 509, 541, 542), (497, 496, 528, 529), (484, 483, 515, 516), (511, 510, 542, 543), (498, 497, 529, 530), (485, 484, 516, 517), (480, 511, 543, 512), (499, 498, 530, 531), (486, 485, 517, 518), (570, 569, 601, 602), (522, 521, 553, 554), (536, 535, 567, 568), (523, 522, 554, 555), (537, 536, 568, 569), (524, 523, 555, 556), (538, 537, 569, 570), (525, 524, 556, 557), (539, 538, 570, 571), (526, 525, 557, 558), (513, 512, 544, 545), (540, 539, 571, 572), (527, 526, 558, 559), (514, 513, 545, 546), (541, 540, 572, 573), (528, 527, 559, 560), (515, 514, 546, 547), (542, 541, 573, 574), (529, 528, 560, 561), (516, 515, 547, 548), (543, 542, 574, 575), (530, 529, 561, 562), (517, 516, 548, 549), (512, 543, 575, 544), (531, 530, 562, 563), (518, 517, 549, 550), (532, 531, 563, 564), (519, 518, 550, 551), (533, 532, 564, 565), (520, 519, 551, 552), (534, 533, 565, 566), (521, 520, 552, 553), (605, 604, 636, 637), (557, 556, 588, 589), (571, 570, 602, 603), (558, 557, 589, 590), (545, 544, 576, 577), (572, 571, 603, 604), (559, 558, 590, 591), (546, 545, 577, 578), (573, 572, 604, 605), (560, 559, 591, 592), (547, 546, 578, 579), (574, 573, 605, 606), (561, 560, 592, 593), (548, 547, 579, 580), (575, 574, 606, 607), (562, 561, 593, 594), (549, 548, 580, 581), (544, 575, 607, 576), (563, 562, 594, 595), (550, 549, 581, 582), (564, 563, 595, 596), (551, 550, 582, 583), (565, 564, 596, 597), (552, 551, 583, 584), (566, 565, 597, 598), (553, 552, 584, 585), (567, 566, 598, 599), (554, 553, 585, 586), (568, 567, 599, 600), (555, 554, 586, 587), (569, 568, 600, 601), (556, 555, 587, 588), (608, 639, 671, 640), (592, 591, 623, 624), (579, 578, 610, 611), (606, 605, 637, 638), (593, 592, 624, 625), (580, 579, 611, 612), (607, 606, 638, 639), (594, 593, 625, 626), (581, 580, 612, 613), (576, 607, 639, 608), (595, 594, 626, 627), (582, 581, 613, 614), (596, 595, 627, 628), (583, 582, 614, 615), (597, 596, 628, 629), (584, 583, 615, 616), (598, 597, 629, 630), (585, 584, 616, 617), (599, 598, 630, 631), (586, 585, 617, 618), (600, 599, 631, 632), (587, 586, 618, 619), (601, 600, 632, 633), (588, 587, 619, 620), (602, 601, 633, 634), (589, 588, 620, 621), (603, 602, 634, 635), (590, 589, 621, 622), (577, 576, 608, 609), (604, 603, 635, 636), (591, 590, 622, 623), (578, 577, 609, 610), (641, 640, 671, 670, 669, 668, 667, 666, 665, 664, 663, 662, 661, 660, 659, 658, 657, 656, 655, 654, 653, 652, 651, 650, 649, 648, 647, 646, 645, 644, 643, 642), (627, 626, 658, 659), (614, 613, 645, 646), (628, 627, 659, 660), (615, 614, 646, 647), (629, 628, 660, 661), (616, 615, 647, 648), (630, 629, 661, 662), (617, 616, 648, 649), (631, 630, 662, 663), (618, 617, 649, 650), (632, 631, 663, 664), (619, 618, 650, 651), (633, 632, 664, 665), (620, 619, 651, 652), (634, 633, 665, 666), (621, 620, 652, 653), (635, 634, 666, 667), (622, 621, 653, 654), (609, 608, 640, 641), (636, 635, 667, 668), (623, 622, 654, 655), (610, 609, 641, 642), (637, 636, 668, 669), (624, 623, 655, 656), (611, 610, 642, 643), (638, 637, 669, 670), (625, 624, 656, 657), (612, 611, 643, 644), (639, 638, 670, 671), (626, 625, 657, 658), (613, 612, 644, 645), (672, 673, 675, 674), (674, 675, 677, 676), (676, 677, 679, 678), (678, 679, 681, 680), (680, 681, 683, 682), (682, 683, 685, 684), (684, 685, 687, 686), (686, 687, 689, 688), (688, 689, 691, 690), (690, 691, 693, 692), (692, 693, 695, 694), (694, 695, 697, 696), (696, 697, 699, 698), (698, 699, 701, 700), (700, 701, 703, 702), (702, 703, 705, 704), (704, 705, 707, 706), (706, 707, 709, 708), (708, 709, 711, 710), (710, 711, 713, 712), (712, 713, 715, 714), (714, 715, 717, 716), (716, 717, 719, 718), (718, 719, 721, 720), (720, 721, 723, 722), (722, 723, 725, 724), (724, 725, 727, 726), (726, 727, 729, 728), (728, 729, 731, 730), (730, 731, 733, 732), (675, 673, 735, 733, 731, 729, 727, 725, 723, 721, 719, 717, 715, 713, 711, 709, 707, 705, 703, 701, 699, 697, 695, 693, 691, 689, 687, 685, 683, 681, 679, 677), (732, 733, 735, 734), (734, 735, 673, 672), (672, 674, 676, 678, 680, 682, 684, 686, 688, 690, 692, 694, 696, 698, 700, 702, 704, 706, 708, 710, 712, 714, 716, 718, 720, 722, 724, 726, 728, 730, 732, 734), (736, 737, 739, 738), (738, 739, 741, 740), (740, 741, 743, 742), (742, 743, 745, 744), (744, 745, 747, 746), (746, 747, 749, 748), (748, 749, 751, 750), (750, 751, 753, 752), (752, 753, 755, 754), (754, 755, 757, 756), (756, 757, 759, 758), (758, 759, 761, 760), (760, 761, 763, 762), (762, 763, 765, 764), (764, 765, 767, 766), (766, 767, 769, 768), (768, 769, 771, 770), (770, 771, 773, 772), (772, 773, 775, 774), (774, 775, 777, 776), (776, 777, 779, 778), (778, 779, 781, 780), (780, 781, 783, 782), (782, 783, 785, 784), (784, 785, 787, 786), (786, 787, 789, 788), (788, 789, 791, 790), (790, 791, 793, 792), (792, 793, 795, 794), (794, 795, 797, 796), (739, 737, 799, 797, 795, 793, 791, 789, 787, 785, 783, 781, 779, 777, 775, 773, 771, 769, 767, 765, 763, 761, 759, 757, 755, 753, 751, 749, 747, 745, 743, 741), (796, 797, 799, 798), (798, 799, 737, 736), (736, 738, 740, 742, 744, 746, 748, 750, 752, 754, 756, 758, 760, 762, 764, 766, 768, 770, 772, 774, 776, 778, 780, 782, 784, 786, 788, 790, 792, 794, 796, 798)])
_uv = me_cylinder_001.uv_layers.new(name='UVMap')
_uv.uv.foreach_set('vector', [0.975, 0.5, 0.975, 1.0, 0.9688, 1.0, 0.9688, 0.5, 0.9438, 0.5, 0.9438, 1.0, 0.9375, 1.0, 0.9375, 0.5, 0.9125, 0.5, 0.9125, 1.0, 0.9062, 1.0, 0.9062, 0.5, 0.8813, 0.5, 0.8813, 1.0, 0.875, 1.0, 0.875, 0.5, 0.85, 0.5, 0.85, 1.0, 0.8438, 1.0, 0.8438, 0.5, 0.8187, 0.5, 0.8188, 1.0, 0.8125, 1.0, 0.8125, 0.5, 0.7875, 0.5, 0.7875, 1.0, 0.7812, 1.0, 0.7812, 0.5, 0.7562, 0.5, 0.7563, 1.0, 0.75, 1.0, 0.75, 0.5, 0.725, 0.5, 0.725, 1.0, 0.7188, 1.0, 0.7188, 0.5, 0.6937, 0.5, 0.6938, 1.0, 0.6875, 1.0, 0.6875, 0.5, 0.6625, 0.5, 0.6625, 1.0, 0.6562, 1.0, 0.6562, 0.5, 0.6313, 0.5, 0.6313, 1.0, 0.625, 1.0, 0.625, 0.5, 0.6, 0.5, 0.6, 1.0, 0.5938, 1.0, 0.5938, 0.5, 0.5687, 0.5, 0.5688, 1.0, 0.5625, 1.0, 0.5625, 0.5, 0.5375, 0.5, 0.5375, 1.0, 0.5312, 1.0, 0.5312, 0.5, 0.5063, 0.5, 0.5063, 1.0, 0.5, 1.0, 0.5, 0.5, 0.475, 0.5, 0.475, 1.0, 0.4688, 1.0, 0.4688, 0.5, 0.4437, 0.5, 0.4437, 1.0, 0.4375, 1.0, 0.4375, 0.5, 0.4125, 0.5, 0.4125, 1.0, 0.4062, 1.0, 0.4062, 0.5, 0.3807, 0.5, 0.3807, 1.0, 0.375, 1.0, 0.375, 0.5, 0.35, 0.5, 0.35, 1.0, 0.3438, 1.0, 0.3438, 0.5, 0.3187, 0.5, 0.3187, 1.0, 0.3125, 1.0, 0.3125, 0.5, 0.2875, 0.5, 0.2875, 1.0, 0.2812, 1.0, 0.2812, 0.5, 0.2562, 0.5, 0.2562, 1.0, 0.25, 1.0, 0.25, 0.5, 0.225, 0.5, 0.225, 1.0, 0.2188, 1.0, 0.2188, 0.5, 0.1937, 0.5, 0.1938, 1.0, 0.1875, 1.0, 0.1875, 0.5, 0.1625, 0.5, 0.1625, 1.0, 0.1562, 1.0, 0.1562, 0.5, 0.1312, 0.5, 0.1312, 1.0, 0.125, 1.0, 0.125, 0.5, 0.1, 0.5, 0.1, 1.0, 0.09375, 1.0, 0.09375, 0.5, 0.06875, 0.5, 0.06875, 1.0, 0.0625, 1.0, 0.0625, 0.5, 0.0375, 0.5, 0.0375, 1.0, 0.03125, 1.0, 0.03125, 0.5, 0.00625, 0.5, 0.00625, 1.0, 0.0, 1.0, 0.0, 0.5, 1.0, 0.5, 1.0, 1.0, 0.9937, 1.0, 0.9938, 0.5, 0.9938, 0.5, 0.9937, 1.0, 0.9875, 1.0, 0.9875, 0.5, 0.9875, 0.5, 0.9875, 1.0, 0.9813, 1.0, 0.9812, 0.5, 0.9812, 0.5, 0.9813, 1.0, 0.975, 1.0, 0.975, 0.5, 0.03125, 0.5, 0.03125, 1.0, 0.025, 1.0, 0.025, 0.5, 0.025, 0.5, 0.025, 1.0, 0.01875, 1.0, 0.01875, 0.5, 0.01875, 0.5, 0.01875, 1.0, 0.0125, 1.0, 0.0125, 0.5, 0.0125, 0.5, 0.0125, 1.0, 0.00625, 1.0, 0.00625, 0.5, 0.0625, 0.5, 0.0625, 1.0, 0.05625, 1.0, 0.05625, 0.5, 0.05625, 0.5, 0.05625, 1.0, 0.05, 1.0, 0.05, 0.5, 0.05, 0.5, 0.05, 1.0, 0.04375, 1.0, 0.04375, 0.5, 0.04375, 0.5, 0.04375, 1.0, 0.0375, 1.0, 0.0375, 0.5, 0.09375, 0.5, 0.09375, 1.0, 0.0875, 1.0, 0.0875, 0.5, 0.0875, 0.5, 0.0875, 1.0, 0.08125, 1.0, 0.08125, 0.5, 0.08125, 0.5, 0.08125, 1.0, 0.075, 1.0, 0.075, 0.5, 0.075, 0.5, 0.075, 1.0, 0.06875, 1.0, 0.06875, 0.5, 0.125, 0.5, 0.125, 1.0, 0.1187, 1.0, 0.1188, 0.5, 0.1188, 0.5, 0.1187, 1.0, 0.1125, 1.0, 0.1125, 0.5, 0.1125, 0.5, 0.1125, 1.0, 0.1063, 1.0, 0.1062, 0.5, 0.1062, 0.5, 0.1063, 1.0, 0.1, 1.0, 0.1, 0.5, 0.1562, 0.5, 0.1562, 1.0, 0.15, 1.0, 0.15, 0.5, 0.15, 0.5, 0.15, 1.0, 0.1437, 1.0, 0.1438, 0.5, 0.1438, 0.5, 0.1437, 1.0, 0.1375, 1.0, 0.1375, 0.5, 0.1375, 0.5, 0.1375, 1.0, 0.1312, 1.0, 0.1312, 0.5, 0.1875, 0.5, 0.1875, 1.0, 0.1812, 1.0, 0.1813, 0.5, 0.1813, 0.5, 0.1812, 1.0, 0.175, 1.0, 0.175, 0.5, 0.175, 0.5, 0.175, 1.0, 0.1687, 1.0, 0.1688, 0.5, 0.1688, 0.5, 0.1687, 1.0, 0.1625, 1.0, 0.1625, 0.5, 0.2188, 0.5, 0.2188, 1.0, 0.2125, 1.0, 0.2125, 0.5, 0.2125, 0.5, 0.2125, 1.0, 0.2062, 1.0, 0.2063, 0.5, 0.2063, 0.5, 0.2062, 1.0, 0.2, 1.0, 0.2, 0.5, 0.2, 0.5, 0.2, 1.0, 0.1938, 1.0, 0.1937, 0.5, 0.25, 0.5, 0.25, 1.0, 0.2437, 1.0, 0.2438, 0.5, 0.2438, 0.5, 0.2437, 1.0, 0.2375, 1.0, 0.2375, 0.5, 0.2375, 0.5, 0.2375, 1.0, 0.2312, 1.0, 0.2313, 0.5, 0.2313, 0.5, 0.2312, 1.0, 0.225, 1.0, 0.225, 0.5, 0.2812, 0.5, 0.2812, 1.0, 0.275, 1.0, 0.275, 0.5, 0.275, 0.5, 0.275, 1.0, 0.2687, 1.0, 0.2688, 0.5, 0.2688, 0.5, 0.2687, 1.0, 0.2625, 1.0, 0.2625, 0.5, 0.2625, 0.5, 0.2625, 1.0, 0.2562, 1.0, 0.2562, 0.5, 0.3125, 0.5, 0.3125, 1.0, 0.3063, 1.0, 0.3063, 0.5, 0.3063, 0.5, 0.3063, 1.0, 0.3, 1.0, 0.3, 0.5, 0.3, 0.5, 0.3, 1.0, 0.2937, 1.0, 0.2937, 0.5, 0.2937, 0.5, 0.2937, 1.0, 0.2875, 1.0, 0.2875, 0.5, 0.3438, 0.5, 0.3438, 1.0, 0.3375, 1.0, 0.3375, 0.5, 0.3375, 0.5, 0.3375, 1.0, 0.3312, 1.0, 0.3313, 0.5, 0.3313, 0.5, 0.3312, 1.0, 0.325, 1.0, 0.325, 0.5, 0.325, 0.5, 0.325, 1.0, 0.3187, 1.0, 0.3187, 0.5, 0.375, 0.5, 0.375, 1.0, 0.3688, 1.0, 0.3688, 0.5, 0.3688, 0.5, 0.3688, 1.0, 0.3625, 1.0, 0.3625, 0.5, 0.3625, 0.5, 0.3625, 1.0, 0.3562, 1.0, 0.3562, 0.5, 0.3562, 0.5, 0.3562, 1.0, 0.35, 1.0, 0.35, 0.5, 0.4062, 0.5, 0.4062, 1.0, 0.3994, 1.0, 0.3994, 0.5, 0.3994, 0.5, 0.3994, 1.0, 0.3932, 1.0, 0.3932, 0.5, 0.3932, 0.5, 0.3932, 1.0, 0.3869, 1.0, 0.3869, 0.5, 0.3869, 0.5, 0.3869, 1.0, 0.3807, 1.0, 0.3807, 0.5, 0.4375, 0.5, 0.4375, 1.0, 0.4313, 1.0, 0.4313, 0.5, 0.4313, 0.5, 0.4313, 1.0, 0.425, 1.0, 0.425, 0.5, 0.425, 0.5, 0.425, 1.0, 0.4188, 1.0, 0.4187, 0.5, 0.4187, 0.5, 0.4188, 1.0, 0.4125, 1.0, 0.4125, 0.5, 0.4688, 0.5, 0.4688, 1.0, 0.4625, 1.0, 0.4625, 0.5, 0.4625, 0.5, 0.4625, 1.0, 0.4562, 1.0, 0.4563, 0.5, 0.4563, 0.5, 0.4562, 1.0, 0.45, 1.0, 0.45, 0.5, 0.45, 0.5, 0.45, 1.0, 0.4437, 1.0, 0.4437, 0.5, 0.5, 0.5, 0.5, 1.0, 0.4937, 1.0, 0.4938, 0.5, 0.4938, 0.5, 0.4937, 1.0, 0.4875, 1.0, 0.4875, 0.5, 0.4875, 0.5, 0.4875, 1.0, 0.4812, 1.0, 0.4812, 0.5, 0.4812, 0.5, 0.4812, 1.0, 0.475, 1.0, 0.475, 0.5, 0.5312, 0.5, 0.5312, 1.0, 0.525, 1.0, 0.525, 0.5, 0.525, 0.5, 0.525, 1.0, 0.5188, 1.0, 0.5188, 0.5, 0.5188, 0.5, 0.5188, 1.0, 0.5125, 1.0, 0.5125, 0.5, 0.5125, 0.5, 0.5125, 1.0, 0.5063, 1.0, 0.5063, 0.5, 0.5625, 0.5, 0.5625, 1.0, 0.5562, 1.0, 0.5563, 0.5, 0.5563, 0.5, 0.5562, 1.0, 0.55, 1.0, 0.55, 0.5, 0.55, 0.5, 0.55, 1.0, 0.5438, 1.0, 0.5437, 0.5, 0.5437, 0.5, 0.5438, 1.0, 0.5375, 1.0, 0.5375, 0.5, 0.5938, 0.5, 0.5938, 1.0, 0.5875, 1.0, 0.5875, 0.5, 0.5875, 0.5, 0.5875, 1.0, 0.5813, 1.0, 0.5812, 0.5, 0.5812, 0.5, 0.5813, 1.0, 0.575, 1.0, 0.575, 0.5, 0.575, 0.5, 0.575, 1.0, 0.5688, 1.0, 0.5687, 0.5, 0.625, 0.5, 0.625, 1.0, 0.6187, 1.0, 0.6187, 0.5, 0.6187, 0.5, 0.6187, 1.0, 0.6125, 1.0, 0.6125, 0.5, 0.6125, 0.5, 0.6125, 1.0, 0.6063, 1.0, 0.6062, 0.5, 0.6062, 0.5, 0.6063, 1.0, 0.6, 1.0, 0.6, 0.5, 0.6562, 0.5, 0.6562, 1.0, 0.65, 1.0, 0.65, 0.5, 0.65, 0.5, 0.65, 1.0, 0.6437, 1.0, 0.6437, 0.5, 0.6437, 0.5, 0.6437, 1.0, 0.6375, 1.0, 0.6375, 0.5, 0.6375, 0.5, 0.6375, 1.0, 0.6313, 1.0, 0.6313, 0.5, 0.6875, 0.5, 0.6875, 1.0, 0.6812, 1.0, 0.6813, 0.5, 0.6813, 0.5, 0.6812, 1.0, 0.675, 1.0, 0.675, 0.5, 0.675, 0.5, 0.675, 1.0, 0.6688, 1.0, 0.6687, 0.5, 0.6687, 0.5, 0.6688, 1.0, 0.6625, 1.0, 0.6625, 0.5, 0.7188, 0.5, 0.7188, 1.0, 0.7125, 1.0, 0.7125, 0.5, 0.7125, 0.5, 0.7125, 1.0, 0.7062, 1.0, 0.7062, 0.5, 0.7062, 0.5, 0.7062, 1.0, 0.7, 1.0, 0.7, 0.5, 0.7, 0.5, 0.7, 1.0, 0.6938, 1.0, 0.6937, 0.5, 0.75, 0.5, 0.75, 1.0, 0.7437, 1.0, 0.7438, 0.5, 0.7438, 0.5, 0.7437, 1.0, 0.7375, 1.0, 0.7375, 0.5, 0.7375, 0.5, 0.7375, 1.0, 0.7313, 1.0, 0.7312, 0.5, 0.7312, 0.5, 0.7313, 1.0, 0.725, 1.0, 0.725, 0.5, 0.7812, 0.5, 0.7812, 1.0, 0.775, 1.0, 0.775, 0.5, 0.775, 0.5, 0.775, 1.0, 0.7688, 1.0, 0.7687, 0.5, 0.7687, 0.5, 0.7688, 1.0, 0.7625, 1.0, 0.7625, 0.5, 0.7625, 0.5, 0.7625, 1.0, 0.7563, 1.0, 0.7562, 0.5, 0.8125, 0.5, 0.8125, 1.0, 0.8062, 1.0, 0.8063, 0.5, 0.8063, 0.5, 0.8062, 1.0, 0.8, 1.0, 0.8, 0.5, 0.8, 0.5, 0.8, 1.0, 0.7938, 1.0, 0.7937, 0.5, 0.7937, 0.5, 0.7938, 1.0, 0.7875, 1.0, 0.7875, 0.5, 0.8438, 0.5, 0.8438, 1.0, 0.8375, 1.0, 0.8375, 0.5, 0.8375, 0.5, 0.8375, 1.0, 0.8313, 1.0, 0.8313, 0.5, 0.8313, 0.5, 0.8313, 1.0, 0.825, 1.0, 0.825, 0.5, 0.825, 0.5, 0.825, 1.0, 0.8188, 1.0, 0.8187, 0.5, 0.875, 0.5, 0.875, 1.0, 0.8687, 1.0, 0.8687, 0.5, 0.8687, 0.5, 0.8687, 1.0, 0.8625, 1.0, 0.8625, 0.5, 0.8625, 0.5, 0.8625, 1.0, 0.8563, 1.0, 0.8562, 0.5, 0.8562, 0.5, 0.8563, 1.0, 0.85, 1.0, 0.85, 0.5, 0.9062, 0.5, 0.9062, 1.0, 0.9, 1.0, 0.9, 0.5, 0.9, 0.5, 0.9, 1.0, 0.8937, 1.0, 0.8937, 0.5, 0.8937, 0.5, 0.8937, 1.0, 0.8875, 1.0, 0.8875, 0.5, 0.8875, 0.5, 0.8875, 1.0, 0.8813, 1.0, 0.8813, 0.5, 0.9375, 0.5, 0.9375, 1.0, 0.9312, 1.0, 0.9312, 0.5, 0.9312, 0.5, 0.9312, 1.0, 0.925, 1.0, 0.925, 0.5, 0.925, 0.5, 0.925, 1.0, 0.9188, 1.0, 0.9187, 0.5, 0.9187, 0.5, 0.9188, 1.0, 0.9125, 1.0, 0.9125, 0.5, 0.9688, 0.5, 0.9688, 1.0, 0.9625, 1.0, 0.9625, 0.5, 0.9625, 0.5, 0.9625, 1.0, 0.9562, 1.0, 0.9562, 0.5, 0.9562, 0.5, 0.9562, 1.0, 0.95, 1.0, 0.95, 0.5, 0.95, 0.5, 0.95, 1.0, 0.9438, 1.0, 0.9438, 0.5, 1.0, 0.5, 1.0, 1.0, 0.9688, 1.0, 0.9688, 0.5, 0.9688, 0.5, 0.9688, 1.0, 0.9375, 1.0, 0.9375, 0.5, 0.9375, 0.5, 0.9375, 1.0, 0.9062, 1.0, 0.9062, 0.5, 0.9062, 0.5, 0.9062, 1.0, 0.875, 1.0, 0.875, 0.5, 0.875, 0.5, 0.875, 1.0, 0.8438, 1.0, 0.8438, 0.5, 0.8438, 0.5, 0.8438, 1.0, 0.8125, 1.0, 0.8125, 0.5, 0.8125, 0.5, 0.8125, 1.0, 0.7812, 1.0, 0.7812, 0.5, 0.7812, 0.5, 0.7812, 1.0, 0.75, 1.0, 0.75, 0.5, 0.75, 0.5, 0.75, 1.0, 0.7188, 1.0, 0.7188, 0.5, 0.7188, 0.5, 0.7188, 1.0, 0.6875, 1.0, 0.6875, 0.5, 0.6875, 0.5, 0.6875, 1.0, 0.6562, 1.0, 0.6562, 0.5, 0.6562, 0.5, 0.6562, 1.0, 0.625, 1.0, 0.625, 0.5, 0.625, 0.5, 0.625, 1.0, 0.5938, 1.0, 0.5938, 0.5, 0.5938, 0.5, 0.5938, 1.0, 0.5625, 1.0, 0.5625, 0.5, 0.5625, 0.5, 0.5625, 1.0, 0.5312, 1.0, 0.5312, 0.5, 0.5312, 0.5, 0.5312, 1.0, 0.5, 1.0, 0.5, 0.5, 0.5, 0.5, 0.5, 1.0, 0.4688, 1.0, 0.4688, 0.5, 0.4688, 0.5, 0.4688, 1.0, 0.4375, 1.0, 0.4375, 0.5, 0.4375, 0.5, 0.4375, 1.0, 0.4062, 1.0, 0.4062, 0.5, 0.4062, 0.5, 0.4062, 1.0, 0.375, 1.0, 0.375, 0.5, 0.375, 0.5, 0.375, 1.0, 0.3438, 1.0, 0.3438, 0.5, 0.3438, 0.5, 0.3438, 1.0, 0.3125, 1.0, 0.3125, 0.5, 0.3125, 0.5, 0.3125, 1.0, 0.2812, 1.0, 0.2812, 0.5, 0.2812, 0.5, 0.2812, 1.0, 0.25, 1.0, 0.25, 0.5, 0.25, 0.5, 0.25, 1.0, 0.2188, 1.0, 0.2188, 0.5, 0.2188, 0.5, 0.2188, 1.0, 0.1875, 1.0, 0.1875, 0.5, 0.1875, 0.5, 0.1875, 1.0, 0.1562, 1.0, 0.1562, 0.5, 0.1562, 0.5, 0.1562, 1.0, 0.125, 1.0, 0.125, 0.5, 0.125, 0.5, 0.125, 1.0, 0.09375, 1.0, 0.09375, 0.5, 0.09375, 0.5, 0.09375, 1.0, 0.0625, 1.0, 0.0625, 0.5, 0.9375, 1.0, 0.9688, 1.0, 0.9688, 1.0, 0.9375, 1.0, 0.0625, 0.5, 0.0625, 1.0, 0.03125, 1.0, 0.03125, 0.5, 0.03125, 0.5, 0.03125, 1.0, 0.0, 1.0, 0.0, 0.5, 0.75, 0.49, 0.7968, 0.4854, 0.8418, 0.4717, 0.8833, 0.4496, 0.9197, 0.4197, 0.9496, 0.3833, 0.9717, 0.3418, 0.9854, 0.2968, 0.99, 0.25, 0.9854, 0.2032, 0.9717, 0.1582, 0.9496, 0.1167, 0.9197, 0.08029, 0.8833, 0.05045, 0.8418, 0.02827, 0.7968, 0.01461, 0.75, 0.01, 0.7032, 0.01461, 0.6582, 0.02827, 0.6167, 0.05045, 0.5803, 0.08029, 0.5504, 0.1167, 0.5283, 0.1582, 0.5146, 0.2032, 0.51, 0.25, 0.5146, 0.2968, 0.5283, 0.3418, 0.5504, 0.3833, 0.5803, 0.4197, 0.6167, 0.4496, 0.6582, 0.4717, 0.7032, 0.4854, 0.6562, 1.0, 0.6875, 1.0, 0.6875, 1.0, 0.6562, 1.0, 0.6562, 1.0, 0.6875, 1.0, 0.6875, 1.0, 0.6562, 1.0, 0.375, 1.0, 0.4062, 1.0, 0.4062, 1.0, 0.375, 1.0, 0.09375, 1.0, 0.125, 1.0, 0.125, 1.0, 0.09375, 1.0, 0.7812, 1.0, 0.8125, 1.0, 0.8125, 1.0, 0.7812, 1.0, 0.5, 1.0, 0.5312, 1.0, 0.5312, 1.0, 0.5, 1.0, 0.2188, 1.0, 0.25, 1.0, 0.25, 1.0, 0.2188, 1.0, 0.9062, 1.0, 0.9375, 1.0, 0.9375, 1.0, 0.9062, 1.0, 0.625, 1.0, 0.6562, 1.0, 0.6562, 1.0, 0.625, 1.0, 0.3438, 1.0, 0.375, 1.0, 0.375, 1.0, 0.3438, 1.0, 0.0625, 1.0, 0.09375, 1.0, 0.09375, 1.0, 0.0625, 1.0, 0.75, 1.0, 0.7812, 1.0, 0.7812, 1.0, 0.75, 1.0, 0.4688, 1.0, 0.5, 1.0, 0.5, 1.0, 0.4688, 1.0, 0.1875, 1.0, 0.2188, 1.0, 0.2188, 1.0, 0.1875, 1.0, 0.875, 1.0, 0.9062, 1.0, 0.9062, 1.0, 0.875, 1.0, 0.5938, 1.0, 0.625, 1.0, 0.625, 1.0, 0.5938, 1.0, 0.3125, 1.0, 0.3438, 1.0, 0.3438, 1.0, 0.3125, 1.0, 0.03125, 1.0, 0.0625, 1.0, 0.0625, 1.0, 0.03125, 1.0, 0.7188, 1.0, 0.75, 1.0, 0.75, 1.0, 0.7188, 1.0, 0.4375, 1.0, 0.4688, 1.0, 0.4688, 1.0, 0.4375, 1.0, 0.1562, 1.0, 0.1875, 1.0, 0.1875, 1.0, 0.1562, 1.0, 0.8438, 1.0, 0.875, 1.0, 0.875, 1.0, 0.8438, 1.0, 0.5625, 1.0, 0.5938, 1.0, 0.5938, 1.0, 0.5625, 1.0, 0.2812, 1.0, 0.3125, 1.0, 0.3125, 1.0, 0.2812, 1.0, 0.9688, 1.0, 1.0, 1.0, 1.0, 1.0, 0.9688, 1.0, 0.0, 1.0, 0.03125, 1.0, 0.03125, 1.0, 0.0, 1.0, 0.6875, 1.0, 0.7188, 1.0, 0.7188, 1.0, 0.6875, 1.0, 0.4062, 1.0, 0.4375, 1.0, 0.4375, 1.0, 0.4062, 1.0, 0.125, 1.0, 0.1562, 1.0, 0.1562, 1.0, 0.125, 1.0, 0.8125, 1.0, 0.8438, 1.0, 0.8438, 1.0, 0.8125, 1.0, 0.5312, 1.0, 0.5625, 1.0, 0.5625, 1.0, 0.5312, 1.0, 0.25, 1.0, 0.2812, 1.0, 0.2812, 1.0, 0.25, 1.0, 0.5625, 1.0, 0.5938, 1.0, 0.5938, 1.0, 0.5625, 1.0, 0.2188, 1.0, 0.25, 1.0, 0.25, 1.0, 0.2188, 1.0, 0.625, 1.0, 0.6562, 1.0, 0.6562, 1.0, 0.625, 1.0, 0.1875, 1.0, 0.2188, 1.0, 0.2188, 1.0, 0.1875, 1.0, 0.5938, 1.0, 0.625, 1.0, 0.625, 1.0, 0.5938, 1.0, 0.1562, 1.0, 0.1875, 1.0, 0.1875, 1.0, 0.1562, 1.0, 0.5625, 1.0, 0.5938, 1.0, 0.5938, 1.0, 0.5625, 1.0, 0.9688, 1.0, 1.0, 1.0, 1.0, 1.0, 0.9688, 1.0, 0.125, 1.0, 0.1562, 1.0, 0.1562, 1.0, 0.125, 1.0, 0.5312, 1.0, 0.5625, 1.0, 0.5625, 1.0, 0.5312, 1.0, 0.9375, 1.0, 0.9688, 1.0, 0.9688, 1.0, 0.9375, 1.0, 0.09375, 1.0, 0.125, 1.0, 0.125, 1.0, 0.09375, 1.0, 0.5, 1.0, 0.5312, 1.0, 0.5312, 1.0, 0.5, 1.0, 0.9062, 1.0, 0.9375, 1.0, 0.9375, 1.0, 0.9062, 1.0, 0.0625, 1.0, 0.09375, 1.0, 0.09375, 1.0, 0.0625, 1.0, 0.4688, 1.0, 0.5, 1.0, 0.5, 1.0, 0.4688, 1.0, 0.875, 1.0, 0.9062, 1.0, 0.9062, 1.0, 0.875, 1.0, 0.03125, 1.0, 0.0625, 1.0, 0.0625, 1.0, 0.03125, 1.0, 0.4375, 1.0, 0.4688, 1.0, 0.4688, 1.0, 0.4375, 1.0, 0.8438, 1.0, 0.875, 1.0, 0.875, 1.0, 0.8438, 1.0, 0.0, 1.0, 0.03125, 1.0, 0.03125, 1.0, 0.0, 1.0, 0.4062, 1.0, 0.4375, 1.0, 0.4375, 1.0, 0.4062, 1.0, 0.8125, 1.0, 0.8438, 1.0, 0.8438, 1.0, 0.8125, 1.0, 0.375, 1.0, 0.4062, 1.0, 0.4062, 1.0, 0.375, 1.0, 0.7812, 1.0, 0.8125, 1.0, 0.8125, 1.0, 0.7812, 1.0, 0.3438, 1.0, 0.375, 1.0, 0.375, 1.0, 0.3438, 1.0, 0.75, 1.0, 0.7812, 1.0, 0.7812, 1.0, 0.75, 1.0, 0.3125, 1.0, 0.3438, 1.0, 0.3438, 1.0, 0.3125, 1.0, 0.7188, 1.0, 0.75, 1.0, 0.75, 1.0, 0.7188, 1.0, 0.2812, 1.0, 0.3125, 1.0, 0.3125, 1.0, 0.2812, 1.0, 0.6875, 1.0, 0.7188, 1.0, 0.7188, 1.0, 0.6875, 1.0, 0.25, 1.0, 0.2812, 1.0, 0.2812, 1.0, 0.25, 1.0, 0.4688, 1.0, 0.5, 1.0, 0.5, 1.0, 0.4688, 1.0, 0.9688, 1.0, 1.0, 1.0, 1.0, 1.0, 0.9688, 1.0, 0.125, 1.0, 0.1562, 1.0, 0.1562, 1.0, 0.125, 1.0, 0.5312, 1.0, 0.5625, 1.0, 0.5625, 1.0, 0.5312, 1.0, 0.9375, 1.0, 0.9688, 1.0, 0.9688, 1.0, 0.9375, 1.0, 0.09375, 1.0, 0.125, 1.0, 0.125, 1.0, 0.09375, 1.0, 0.5, 1.0, 0.5312, 1.0, 0.5312, 1.0, 0.5, 1.0, 0.9062, 1.0, 0.9375, 1.0, 0.9375, 1.0, 0.9062, 1.0, 0.0625, 1.0, 0.09375, 1.0, 0.09375, 1.0, 0.0625, 1.0, 0.4688, 1.0, 0.5, 1.0, 0.5, 1.0, 0.4688, 1.0, 0.875, 1.0, 0.9062, 1.0, 0.9062, 1.0, 0.875, 1.0, 0.03125, 1.0, 0.0625, 1.0, 0.0625, 1.0, 0.03125, 1.0, 0.4375, 1.0, 0.4688, 1.0, 0.4688, 1.0, 0.4375, 1.0, 0.8438, 1.0, 0.875, 1.0, 0.875, 1.0, 0.8438, 1.0, 0.0, 1.0, 0.03125, 1.0, 0.03125, 1.0, 0.0, 1.0, 0.4062, 1.0, 0.4375, 1.0, 0.4375, 1.0, 0.4062, 1.0, 0.8125, 1.0, 0.8438, 1.0, 0.8438, 1.0, 0.8125, 1.0, 0.375, 1.0, 0.4062, 1.0, 0.4062, 1.0, 0.375, 1.0, 0.7812, 1.0, 0.8125, 1.0, 0.8125, 1.0, 0.7812, 1.0, 0.3438, 1.0, 0.375, 1.0, 0.375, 1.0, 0.3438, 1.0, 0.75, 1.0, 0.7812, 1.0, 0.7812, 1.0, 0.75, 1.0, 0.3125, 1.0, 0.3438, 1.0, 0.3438, 1.0, 0.3125, 1.0, 0.7188, 1.0, 0.75, 1.0, 0.75, 1.0, 0.7188, 1.0, 0.2812, 1.0, 0.3125, 1.0, 0.3125, 1.0, 0.2812, 1.0, 0.6875, 1.0, 0.7188, 1.0, 0.7188, 1.0, 0.6875, 1.0, 0.25, 1.0, 0.2812, 1.0, 0.2812, 1.0, 0.25, 1.0, 0.6562, 1.0, 0.6875, 1.0, 0.6875, 1.0, 0.6562, 1.0, 0.2188, 1.0, 0.25, 1.0, 0.25, 1.0, 0.2188, 1.0, 0.625, 1.0, 0.6562, 1.0, 0.6562, 1.0, 0.625, 1.0, 0.1875, 1.0, 0.2188, 1.0, 0.2188, 1.0, 0.1875, 1.0, 0.5938, 1.0, 0.625, 1.0, 0.625, 1.0, 0.5938, 1.0, 0.1562, 1.0, 0.1875, 1.0, 0.1875, 1.0, 0.1562, 1.0, 0.375, 1.0, 0.4062, 1.0, 0.4062, 1.0, 0.375, 1.0, 0.875, 1.0, 0.9062, 1.0, 0.9062, 1.0, 0.875, 1.0, 0.03125, 1.0, 0.0625, 1.0, 0.0625, 1.0, 0.03125, 1.0, 0.4375, 1.0, 0.4688, 1.0, 0.4688, 1.0, 0.4375, 1.0, 0.8438, 1.0, 0.875, 1.0, 0.875, 1.0, 0.8438, 1.0, 0.0, 1.0, 0.03125, 1.0, 0.03125, 1.0, 0.0, 1.0, 0.4062, 1.0, 0.4375, 1.0, 0.4375, 1.0, 0.4062, 1.0, 0.8125, 1.0, 0.8438, 1.0, 0.8438, 1.0, 0.8125, 1.0, 0.375, 1.0, 0.4062, 1.0, 0.4062, 1.0, 0.375, 1.0, 0.7812, 1.0, 0.8125, 1.0, 0.8125, 1.0, 0.7812, 1.0, 0.3438, 1.0, 0.375, 1.0, 0.375, 1.0, 0.3438, 1.0, 0.75, 1.0, 0.7812, 1.0, 0.7812, 1.0, 0.75, 1.0, 0.3125, 1.0, 0.3438, 1.0, 0.3438, 1.0, 0.3125, 1.0, 0.7188, 1.0, 0.75, 1.0, 0.75, 1.0, 0.7188, 1.0, 0.2812, 1.0, 0.3125, 1.0, 0.3125, 1.0, 0.2812, 1.0, 0.6875, 1.0, 0.7188, 1.0, 0.7188, 1.0, 0.6875, 1.0, 0.25, 1.0, 0.2812, 1.0, 0.2812, 1.0, 0.25, 1.0, 0.6562, 1.0, 0.6875, 1.0, 0.6875, 1.0, 0.6562, 1.0, 0.2188, 1.0, 0.25, 1.0, 0.25, 1.0, 0.2188, 1.0, 0.625, 1.0, 0.6562, 1.0, 0.6562, 1.0, 0.625, 1.0, 0.1875, 1.0, 0.2188, 1.0, 0.2188, 1.0, 0.1875, 1.0, 0.5938, 1.0, 0.625, 1.0, 0.625, 1.0, 0.5938, 1.0, 0.1562, 1.0, 0.1875, 1.0, 0.1875, 1.0, 0.1562, 1.0, 0.5625, 1.0, 0.5938, 1.0, 0.5938, 1.0, 0.5625, 1.0, 0.9688, 1.0, 1.0, 1.0, 1.0, 1.0, 0.9688, 1.0, 0.125, 1.0, 0.1562, 1.0, 0.1562, 1.0, 0.125, 1.0, 0.5312, 1.0, 0.5625, 1.0, 0.5625, 1.0, 0.5312, 1.0, 0.9375, 1.0, 0.9688, 1.0, 0.9688, 1.0, 0.9375, 1.0, 0.09375, 1.0, 0.125, 1.0, 0.125, 1.0, 0.09375, 1.0, 0.5, 1.0, 0.5312, 1.0, 0.5312, 1.0, 0.5, 1.0, 0.9062, 1.0, 0.9375, 1.0, 0.9375, 1.0, 0.9062, 1.0, 0.0625, 1.0, 0.09375, 1.0, 0.09375, 1.0, 0.0625, 1.0, 0.2812, 1.0, 0.3125, 1.0, 0.3125, 1.0, 0.2812, 1.0, 0.7812, 1.0, 0.8125, 1.0, 0.8125, 1.0, 0.7812, 1.0, 0.3438, 1.0, 0.375, 1.0, 0.375, 1.0, 0.3438, 1.0, 0.75, 1.0, 0.7812, 1.0, 0.7812, 1.0, 0.75, 1.0, 0.3125, 1.0, 0.3438, 1.0, 0.3438, 1.0, 0.3125, 1.0, 0.7188, 1.0, 0.75, 1.0, 0.75, 1.0, 0.7188, 1.0, 0.2812, 1.0, 0.3125, 1.0, 0.3125, 1.0, 0.2812, 1.0, 0.6875, 1.0, 0.7188, 1.0, 0.7188, 1.0, 0.6875, 1.0, 0.25, 1.0, 0.2812, 1.0, 0.2812, 1.0, 0.25, 1.0, 0.6562, 1.0, 0.6875, 1.0, 0.6875, 1.0, 0.6562, 1.0, 0.2188, 1.0, 0.25, 1.0, 0.25, 1.0, 0.2188, 1.0, 0.625, 1.0, 0.6562, 1.0, 0.6562, 1.0, 0.625, 1.0, 0.1875, 1.0, 0.2188, 1.0, 0.2188, 1.0, 0.1875, 1.0, 0.5938, 1.0, 0.625, 1.0, 0.625, 1.0, 0.5938, 1.0, 0.1562, 1.0, 0.1875, 1.0, 0.1875, 1.0, 0.1562, 1.0, 0.5625, 1.0, 0.5938, 1.0, 0.5938, 1.0, 0.5625, 1.0, 0.9688, 1.0, 1.0, 1.0, 1.0, 1.0, 0.9688, 1.0, 0.125, 1.0, 0.1562, 1.0, 0.1562, 1.0, 0.125, 1.0, 0.5312, 1.0, 0.5625, 1.0, 0.5625, 1.0, 0.5312, 1.0, 0.9375, 1.0, 0.9688, 1.0, 0.9688, 1.0, 0.9375, 1.0, 0.09375, 1.0, 0.125, 1.0, 0.125, 1.0, 0.09375, 1.0, 0.5, 1.0, 0.5312, 1.0, 0.5312, 1.0, 0.5, 1.0, 0.9062, 1.0, 0.9375, 1.0, 0.9375, 1.0, 0.9062, 1.0, 0.0625, 1.0, 0.09375, 1.0, 0.09375, 1.0, 0.0625, 1.0, 0.4688, 1.0, 0.5, 1.0, 0.5, 1.0, 0.4688, 1.0, 0.875, 1.0, 0.9062, 1.0, 0.9062, 1.0, 0.875, 1.0, 0.03125, 1.0, 0.0625, 1.0, 0.0625, 1.0, 0.03125, 1.0, 0.4375, 1.0, 0.4688, 1.0, 0.4688, 1.0, 0.4375, 1.0, 0.8438, 1.0, 0.875, 1.0, 0.875, 1.0, 0.8438, 1.0, 0.0, 1.0, 0.03125, 1.0, 0.03125, 1.0, 0.0, 1.0, 0.4062, 1.0, 0.4375, 1.0, 0.4375, 1.0, 0.4062, 1.0, 0.8125, 1.0, 0.8438, 1.0, 0.8438, 1.0, 0.8125, 1.0, 0.1875, 1.0, 0.2188, 1.0, 0.2188, 1.0, 0.1875, 1.0, 0.6875, 1.0, 0.7188, 1.0, 0.7188, 1.0, 0.6875, 1.0, 0.25, 1.0, 0.2812, 1.0, 0.2812, 1.0, 0.25, 1.0, 0.6562, 1.0, 0.6875, 1.0, 0.6875, 1.0, 0.6562, 1.0, 0.2188, 1.0, 0.25, 1.0, 0.25, 1.0, 0.2188, 1.0, 0.625, 1.0, 0.6562, 1.0, 0.6562, 1.0, 0.625, 1.0, 0.1875, 1.0, 0.2188, 1.0, 0.2188, 1.0, 0.1875, 1.0, 0.5938, 1.0, 0.625, 1.0, 0.625, 1.0, 0.5938, 1.0, 0.1562, 1.0, 0.1875, 1.0, 0.1875, 1.0, 0.1562, 1.0, 0.5625, 1.0, 0.5938, 1.0, 0.5938, 1.0, 0.5625, 1.0, 0.9688, 1.0, 1.0, 1.0, 1.0, 1.0, 0.9688, 1.0, 0.125, 1.0, 0.1562, 1.0, 0.1562, 1.0, 0.125, 1.0, 0.5312, 1.0, 0.5625, 1.0, 0.5625, 1.0, 0.5312, 1.0, 0.9375, 1.0, 0.9688, 1.0, 0.9688, 1.0, 0.9375, 1.0, 0.09375, 1.0, 0.125, 1.0, 0.125, 1.0, 0.09375, 1.0, 0.5, 1.0, 0.5312, 1.0, 0.5312, 1.0, 0.5, 1.0, 0.9062, 1.0, 0.9375, 1.0, 0.9375, 1.0, 0.9062, 1.0, 0.0625, 1.0, 0.09375, 1.0, 0.09375, 1.0, 0.0625, 1.0, 0.4688, 1.0, 0.5, 1.0, 0.5, 1.0, 0.4688, 1.0, 0.875, 1.0, 0.9062, 1.0, 0.9062, 1.0, 0.875, 1.0, 0.03125, 1.0, 0.0625, 1.0, 0.0625, 1.0, 0.03125, 1.0, 0.4375, 1.0, 0.4688, 1.0, 0.4688, 1.0, 0.4375, 1.0, 0.8438, 1.0, 0.875, 1.0, 0.875, 1.0, 0.8438, 1.0, 0.0, 1.0, 0.03125, 1.0, 0.03125, 1.0, 0.0, 1.0, 0.4062, 1.0, 0.4375, 1.0, 0.4375, 1.0, 0.4062, 1.0, 0.8125, 1.0, 0.8438, 1.0, 0.8438, 1.0, 0.8125, 1.0, 0.375, 1.0, 0.4062, 1.0, 0.4062, 1.0, 0.375, 1.0, 0.7812, 1.0, 0.8125, 1.0, 0.8125, 1.0, 0.7812, 1.0, 0.3438, 1.0, 0.375, 1.0, 0.375, 1.0, 0.3438, 1.0, 0.75, 1.0, 0.7812, 1.0, 0.7812, 1.0, 0.75, 1.0, 0.3125, 1.0, 0.3438, 1.0, 0.3438, 1.0, 0.3125, 1.0, 0.7188, 1.0, 0.75, 1.0, 0.75, 1.0, 0.7188, 1.0, 0.09375, 1.0, 0.125, 1.0, 0.125, 1.0, 0.09375, 1.0, 0.5938, 1.0, 0.625, 1.0, 0.625, 1.0, 0.5938, 1.0, 0.1562, 1.0, 0.1875, 1.0, 0.1875, 1.0, 0.1562, 1.0, 0.5625, 1.0, 0.5938, 1.0, 0.5938, 1.0, 0.5625, 1.0, 0.9688, 1.0, 1.0, 1.0, 1.0, 1.0, 0.9688, 1.0, 0.125, 1.0, 0.1562, 1.0, 0.1562, 1.0, 0.125, 1.0, 0.5312, 1.0, 0.5625, 1.0, 0.5625, 1.0, 0.5312, 1.0, 0.9375, 1.0, 0.9688, 1.0, 0.9688, 1.0, 0.9375, 1.0, 0.09375, 1.0, 0.125, 1.0, 0.125, 1.0, 0.09375, 1.0, 0.5, 1.0, 0.5312, 1.0, 0.5312, 1.0, 0.5, 1.0, 0.9062, 1.0, 0.9375, 1.0, 0.9375, 1.0, 0.9062, 1.0, 0.0625, 1.0, 0.09375, 1.0, 0.09375, 1.0, 0.0625, 1.0, 0.4688, 1.0, 0.5, 1.0, 0.5, 1.0, 0.4688, 1.0, 0.875, 1.0, 0.9062, 1.0, 0.9062, 1.0, 0.875, 1.0, 0.03125, 1.0, 0.0625, 1.0, 0.0625, 1.0, 0.03125, 1.0, 0.4375, 1.0, 0.4688, 1.0, 0.4688, 1.0, 0.4375, 1.0, 0.8438, 1.0, 0.875, 1.0, 0.875, 1.0, 0.8438, 1.0, 0.0, 1.0, 0.03125, 1.0, 0.03125, 1.0, 0.0, 1.0, 0.4062, 1.0, 0.4375, 1.0, 0.4375, 1.0, 0.4062, 1.0, 0.8125, 1.0, 0.8438, 1.0, 0.8438, 1.0, 0.8125, 1.0, 0.375, 1.0, 0.4062, 1.0, 0.4062, 1.0, 0.375, 1.0, 0.7812, 1.0, 0.8125, 1.0, 0.8125, 1.0, 0.7812, 1.0, 0.3438, 1.0, 0.375, 1.0, 0.375, 1.0, 0.3438, 1.0, 0.75, 1.0, 0.7812, 1.0, 0.7812, 1.0, 0.75, 1.0, 0.3125, 1.0, 0.3438, 1.0, 0.3438, 1.0, 0.3125, 1.0, 0.7188, 1.0, 0.75, 1.0, 0.75, 1.0, 0.7188, 1.0, 0.2812, 1.0, 0.3125, 1.0, 0.3125, 1.0, 0.2812, 1.0, 0.6875, 1.0, 0.7188, 1.0, 0.7188, 1.0, 0.6875, 1.0, 0.25, 1.0, 0.2812, 1.0, 0.2812, 1.0, 0.25, 1.0, 0.6562, 1.0, 0.6875, 1.0, 0.6875, 1.0, 0.6562, 1.0, 0.2188, 1.0, 0.25, 1.0, 0.25, 1.0, 0.2188, 1.0, 0.625, 1.0, 0.6562, 1.0, 0.6562, 1.0, 0.625, 1.0, 0.0, 1.0, 0.03125, 1.0, 0.03125, 1.0, 0.0, 1.0, 0.5, 1.0, 0.5312, 1.0, 0.5312, 1.0, 0.5, 1.0, 0.9062, 1.0, 0.9375, 1.0, 0.9375, 1.0, 0.9062, 1.0, 0.0625, 1.0, 0.09375, 1.0, 0.09375, 1.0, 0.0625, 1.0, 0.4688, 1.0, 0.5, 1.0, 0.5, 1.0, 0.4688, 1.0, 0.875, 1.0, 0.9062, 1.0, 0.9062, 1.0, 0.875, 1.0, 0.03125, 1.0, 0.0625, 1.0, 0.0625, 1.0, 0.03125, 1.0, 0.4375, 1.0, 0.4688, 1.0, 0.4688, 1.0, 0.4375, 1.0, 0.8438, 1.0, 0.875, 1.0, 0.875, 1.0, 0.8438, 1.0, 0.0, 1.0, 0.03125, 1.0, 0.03125, 1.0, 0.0, 1.0, 0.4062, 1.0, 0.4375, 1.0, 0.4375, 1.0, 0.4062, 1.0, 0.8125, 1.0, 0.8438, 1.0, 0.8438, 1.0, 0.8125, 1.0, 0.375, 1.0, 0.4062, 1.0, 0.4062, 1.0, 0.375, 1.0, 0.7812, 1.0, 0.8125, 1.0, 0.8125, 1.0, 0.7812, 1.0, 0.3438, 1.0, 0.375, 1.0, 0.375, 1.0, 0.3438, 1.0, 0.75, 1.0, 0.7812, 1.0, 0.7812, 1.0, 0.75, 1.0, 0.3125, 1.0, 0.3438, 1.0, 0.3438, 1.0, 0.3125, 1.0, 0.7188, 1.0, 0.75, 1.0, 0.75, 1.0, 0.7188, 1.0, 0.2812, 1.0, 0.3125, 1.0, 0.3125, 1.0, 0.2812, 1.0, 0.6875, 1.0, 0.7188, 1.0, 0.7188, 1.0, 0.6875, 1.0, 0.25, 1.0, 0.2812, 1.0, 0.2812, 1.0, 0.25, 1.0, 0.6562, 1.0, 0.6875, 1.0, 0.6875, 1.0, 0.6562, 1.0, 0.2188, 1.0, 0.25, 1.0, 0.25, 1.0, 0.2188, 1.0, 0.625, 1.0, 0.6562, 1.0, 0.6562, 1.0, 0.625, 1.0, 0.1875, 1.0, 0.2188, 1.0, 0.2188, 1.0, 0.1875, 1.0, 0.5938, 1.0, 0.625, 1.0, 0.625, 1.0, 0.5938, 1.0, 0.1562, 1.0, 0.1875, 1.0, 0.1875, 1.0, 0.1562, 1.0, 0.5625, 1.0, 0.5938, 1.0, 0.5938, 1.0, 0.5625, 1.0, 0.9688, 1.0, 1.0, 1.0, 1.0, 1.0, 0.9688, 1.0, 0.125, 1.0, 0.1562, 1.0, 0.1562, 1.0, 0.125, 1.0, 0.5312, 1.0, 0.5625, 1.0, 0.5625, 1.0, 0.5312, 1.0, 0.9375, 1.0, 0.9688, 1.0, 0.9688, 1.0, 0.9375, 1.0, 0.2968, 0.4854, 0.25, 0.49, 0.2032, 0.4854, 0.1582, 0.4717, 0.1167, 0.4496, 0.08029, 0.4197, 0.05045, 0.3833, 0.02827, 0.3418, 0.01461, 0.2968, 0.01, 0.25, 0.01461, 0.2032, 0.02827, 0.1582, 0.05045, 0.1167, 0.08029, 0.08029, 0.1167, 0.05045, 0.1582, 0.02827, 0.2032, 0.01461, 0.25, 0.01, 0.2968, 0.01461, 0.3418, 0.02827, 0.3833, 0.05045, 0.4197, 0.08029, 0.4496, 0.1167, 0.4717, 0.1582, 0.4854, 0.2032, 0.49, 0.25, 0.4854, 0.2968, 0.4717, 0.3418, 0.4496, 0.3833, 0.4197, 0.4197, 0.3833, 0.4496, 0.3418, 0.4717, 0.4062, 1.0, 0.4375, 1.0, 0.4375, 1.0, 0.4062, 1.0, 0.8125, 1.0, 0.8438, 1.0, 0.8438, 1.0, 0.8125, 1.0, 0.375, 1.0, 0.4062, 1.0, 0.4062, 1.0, 0.375, 1.0, 0.7812, 1.0, 0.8125, 1.0, 0.8125, 1.0, 0.7812, 1.0, 0.3438, 1.0, 0.375, 1.0, 0.375, 1.0, 0.3438, 1.0, 0.75, 1.0, 0.7812, 1.0, 0.7812, 1.0, 0.75, 1.0, 0.3125, 1.0, 0.3438, 1.0, 0.3438, 1.0, 0.3125, 1.0, 0.7188, 1.0, 0.75, 1.0, 0.75, 1.0, 0.7188, 1.0, 0.2812, 1.0, 0.3125, 1.0, 0.3125, 1.0, 0.2812, 1.0, 0.6875, 1.0, 0.7188, 1.0, 0.7188, 1.0, 0.6875, 1.0, 0.25, 1.0, 0.2812, 1.0, 0.2812, 1.0, 0.25, 1.0, 0.6562, 1.0, 0.6875, 1.0, 0.6875, 1.0, 0.6562, 1.0, 0.2188, 1.0, 0.25, 1.0, 0.25, 1.0, 0.2188, 1.0, 0.625, 1.0, 0.6562, 1.0, 0.6562, 1.0, 0.625, 1.0, 0.1875, 1.0, 0.2188, 1.0, 0.2188, 1.0, 0.1875, 1.0, 0.5938, 1.0, 0.625, 1.0, 0.625, 1.0, 0.5938, 1.0, 0.1562, 1.0, 0.1875, 1.0, 0.1875, 1.0, 0.1562, 1.0, 0.5625, 1.0, 0.5938, 1.0, 0.5938, 1.0, 0.5625, 1.0, 0.9688, 1.0, 1.0, 1.0, 1.0, 1.0, 0.9688, 1.0, 0.125, 1.0, 0.1562, 1.0, 0.1562, 1.0, 0.125, 1.0, 0.5312, 1.0, 0.5625, 1.0, 0.5625, 1.0, 0.5312, 1.0, 0.9375, 1.0, 0.9688, 1.0, 0.9688, 1.0, 0.9375, 1.0, 0.09375, 1.0, 0.125, 1.0, 0.125, 1.0, 0.09375, 1.0, 0.5, 1.0, 0.5312, 1.0, 0.5312, 1.0, 0.5, 1.0, 0.9062, 1.0, 0.9375, 1.0, 0.9375, 1.0, 0.9062, 1.0, 0.0625, 1.0, 0.09375, 1.0, 0.09375, 1.0, 0.0625, 1.0, 0.4688, 1.0, 0.5, 1.0, 0.5, 1.0, 0.4688, 1.0, 0.875, 1.0, 0.9062, 1.0, 0.9062, 1.0, 0.875, 1.0, 0.03125, 1.0, 0.0625, 1.0, 0.0625, 1.0, 0.03125, 1.0, 0.4375, 1.0, 0.4688, 1.0, 0.4688, 1.0, 0.4375, 1.0, 0.8438, 1.0, 0.875, 1.0, 0.875, 1.0, 0.8438, 1.0, 1.0, 0.5, 1.0, 1.0, 0.9688, 1.0, 0.9688, 0.5, 0.9688, 0.5, 0.9688, 1.0, 0.9375, 1.0, 0.9375, 0.5, 0.9375, 0.5, 0.9375, 1.0, 0.9062, 1.0, 0.9062, 0.5, 0.9062, 0.5, 0.9062, 1.0, 0.875, 1.0, 0.875, 0.5, 0.875, 0.5, 0.875, 1.0, 0.8438, 1.0, 0.8438, 0.5, 0.8438, 0.5, 0.8438, 1.0, 0.8125, 1.0, 0.8125, 0.5, 0.8125, 0.5, 0.8125, 1.0, 0.7812, 1.0, 0.7812, 0.5, 0.7812, 0.5, 0.7812, 1.0, 0.75, 1.0, 0.75, 0.5, 0.75, 0.5, 0.75, 1.0, 0.7188, 1.0, 0.7188, 0.5, 0.7188, 0.5, 0.7188, 1.0, 0.6875, 1.0, 0.6875, 0.5, 0.6875, 0.5, 0.6875, 1.0, 0.6562, 1.0, 0.6562, 0.5, 0.6562, 0.5, 0.6562, 1.0, 0.625, 1.0, 0.625, 0.5, 0.625, 0.5, 0.625, 1.0, 0.5938, 1.0, 0.5938, 0.5, 0.5938, 0.5, 0.5938, 1.0, 0.5625, 1.0, 0.5625, 0.5, 0.5625, 0.5, 0.5625, 1.0, 0.5312, 1.0, 0.5312, 0.5, 0.5312, 0.5, 0.5312, 1.0, 0.5, 1.0, 0.5, 0.5, 0.5, 0.5, 0.5, 1.0, 0.4688, 1.0, 0.4688, 0.5, 0.4688, 0.5, 0.4688, 1.0, 0.4375, 1.0, 0.4375, 0.5, 0.4375, 0.5, 0.4375, 1.0, 0.4062, 1.0, 0.4062, 0.5, 0.4062, 0.5, 0.4062, 1.0, 0.375, 1.0, 0.375, 0.5, 0.375, 0.5, 0.375, 1.0, 0.3438, 1.0, 0.3438, 0.5, 0.3438, 0.5, 0.3438, 1.0, 0.3125, 1.0, 0.3125, 0.5, 0.3125, 0.5, 0.3125, 1.0, 0.2812, 1.0, 0.2812, 0.5, 0.2812, 0.5, 0.2812, 1.0, 0.25, 1.0, 0.25, 0.5, 0.25, 0.5, 0.25, 1.0, 0.2188, 1.0, 0.2188, 0.5, 0.2188, 0.5, 0.2188, 1.0, 0.1875, 1.0, 0.1875, 0.5, 0.1875, 0.5, 0.1875, 1.0, 0.1562, 1.0, 0.1562, 0.5, 0.1562, 0.5, 0.1562, 1.0, 0.125, 1.0, 0.125, 0.5, 0.125, 0.5, 0.125, 1.0, 0.09375, 1.0, 0.09375, 0.5, 0.09375, 0.5, 0.09375, 1.0, 0.0625, 1.0, 0.0625, 0.5, 0.2968, 0.4854, 0.25, 0.49, 0.2032, 0.4854, 0.1582, 0.4717, 0.1167, 0.4496, 0.08029, 0.4197, 0.05045, 0.3833, 0.02827, 0.3418, 0.01461, 0.2968, 0.01, 0.25, 0.01461, 0.2032, 0.02827, 0.1582, 0.05045, 0.1167, 0.08029, 0.08029, 0.1167, 0.05045, 0.1582, 0.02827, 0.2032, 0.01461, 0.25, 0.01, 0.2968, 0.01461, 0.3418, 0.02827, 0.3833, 0.05045, 0.4197, 0.08029, 0.4496, 0.1167, 0.4717, 0.1582, 0.4854, 0.2032, 0.49, 0.25, 0.4854, 0.2968, 0.4717, 0.3418, 0.4496, 0.3833, 0.4197, 0.4197, 0.3833, 0.4496, 0.3418, 0.4717, 0.0625, 0.5, 0.0625, 1.0, 0.03125, 1.0, 0.03125, 0.5, 0.03125, 0.5, 0.03125, 1.0, 0.0, 1.0, 0.0, 0.5, 0.75, 0.49, 0.7968, 0.4854, 0.8418, 0.4717, 0.8833, 0.4496, 0.9197, 0.4197, 0.9496, 0.3833, 0.9717, 0.3418, 0.9854, 0.2968, 0.99, 0.25, 0.9854, 0.2032, 0.9717, 0.1582, 0.9496, 0.1167, 0.9197, 0.08029, 0.8833, 0.05045, 0.8418, 0.02827, 0.7968, 0.01461, 0.75, 0.01, 0.7032, 0.01461, 0.6582, 0.02827, 0.6167, 0.05045, 0.5803, 0.08029, 0.5504, 0.1167, 0.5283, 0.1582, 0.5146, 0.2032, 0.51, 0.25, 0.5146, 0.2968, 0.5283, 0.3418, 0.5504, 0.3833, 0.5803, 0.4197, 0.6167, 0.4496, 0.6582, 0.4717, 0.7032, 0.4854, 1.0, 0.5, 1.0, 1.0, 0.9688, 1.0, 0.9688, 0.5, 0.9688, 0.5, 0.9688, 1.0, 0.9375, 1.0, 0.9375, 0.5, 0.9375, 0.5, 0.9375, 1.0, 0.9062, 1.0, 0.9062, 0.5, 0.9062, 0.5, 0.9062, 1.0, 0.875, 1.0, 0.875, 0.5, 0.875, 0.5, 0.875, 1.0, 0.8438, 1.0, 0.8438, 0.5, 0.8438, 0.5, 0.8438, 1.0, 0.8125, 1.0, 0.8125, 0.5, 0.8125, 0.5, 0.8125, 1.0, 0.7812, 1.0, 0.7812, 0.5, 0.7812, 0.5, 0.7812, 1.0, 0.75, 1.0, 0.75, 0.5, 0.75, 0.5, 0.75, 1.0, 0.7188, 1.0, 0.7188, 0.5, 0.7188, 0.5, 0.7188, 1.0, 0.6875, 1.0, 0.6875, 0.5, 0.6875, 0.5, 0.6875, 1.0, 0.6562, 1.0, 0.6562, 0.5, 0.6562, 0.5, 0.6562, 1.0, 0.625, 1.0, 0.625, 0.5, 0.625, 0.5, 0.625, 1.0, 0.5938, 1.0, 0.5938, 0.5, 0.5938, 0.5, 0.5938, 1.0, 0.5625, 1.0, 0.5625, 0.5, 0.5625, 0.5, 0.5625, 1.0, 0.5312, 1.0, 0.5312, 0.5, 0.5312, 0.5, 0.5312, 1.0, 0.5, 1.0, 0.5, 0.5, 0.5, 0.5, 0.5, 1.0, 0.4688, 1.0, 0.4688, 0.5, 0.4688, 0.5, 0.4688, 1.0, 0.4375, 1.0, 0.4375, 0.5, 0.4375, 0.5, 0.4375, 1.0, 0.4062, 1.0, 0.4062, 0.5, 0.4062, 0.5, 0.4062, 1.0, 0.375, 1.0, 0.375, 0.5, 0.375, 0.5, 0.375, 1.0, 0.3438, 1.0, 0.3438, 0.5, 0.3438, 0.5, 0.3438, 1.0, 0.3125, 1.0, 0.3125, 0.5, 0.3125, 0.5, 0.3125, 1.0, 0.2812, 1.0, 0.2812, 0.5, 0.2812, 0.5, 0.2812, 1.0, 0.25, 1.0, 0.25, 0.5, 0.25, 0.5, 0.25, 1.0, 0.2188, 1.0, 0.2188, 0.5, 0.2188, 0.5, 0.2188, 1.0, 0.1875, 1.0, 0.1875, 0.5, 0.1875, 0.5, 0.1875, 1.0, 0.1562, 1.0, 0.1562, 0.5, 0.1562, 0.5, 0.1562, 1.0, 0.125, 1.0, 0.125, 0.5, 0.125, 0.5, 0.125, 1.0, 0.09375, 1.0, 0.09375, 0.5, 0.09375, 0.5, 0.09375, 1.0, 0.0625, 1.0, 0.0625, 0.5, 0.2968, 0.4854, 0.25, 0.49, 0.2032, 0.4854, 0.1582, 0.4717, 0.1167, 0.4496, 0.08029, 0.4197, 0.05045, 0.3833, 0.02827, 0.3418, 0.01461, 0.2968, 0.01, 0.25, 0.01461, 0.2032, 0.02827, 0.1582, 0.05045, 0.1167, 0.08029, 0.08029, 0.1167, 0.05045, 0.1582, 0.02827, 0.2032, 0.01461, 0.25, 0.01, 0.2968, 0.01461, 0.3418, 0.02827, 0.3833, 0.05045, 0.4197, 0.08029, 0.4496, 0.1167, 0.4717, 0.1582, 0.4854, 0.2032, 0.49, 0.25, 0.4854, 0.2968, 0.4717, 0.3418, 0.4496, 0.3833, 0.4197, 0.4197, 0.3833, 0.4496, 0.3418, 0.4717, 0.0625, 0.5, 0.0625, 1.0, 0.03125, 1.0, 0.03125, 0.5, 0.03125, 0.5, 0.03125, 1.0, 0.0, 1.0, 0.0, 0.5, 0.75, 0.49, 0.7968, 0.4854, 0.8418, 0.4717, 0.8833, 0.4496, 0.9197, 0.4197, 0.9496, 0.3833, 0.9717, 0.3418, 0.9854, 0.2968, 0.99, 0.25, 0.9854, 0.2032, 0.9717, 0.1582, 0.9496, 0.1167, 0.9197, 0.08029, 0.8833, 0.05045, 0.8418, 0.02827, 0.7968, 0.01461, 0.75, 0.01, 0.7032, 0.01461, 0.6582, 0.02827, 0.6167, 0.05045, 0.5803, 0.08029, 0.5504, 0.1167, 0.5283, 0.1582, 0.5146, 0.2032, 0.51, 0.25, 0.5146, 0.2968, 0.5283, 0.3418, 0.5504, 0.3833, 0.5803, 0.4197, 0.6167, 0.4496, 0.6582, 0.4717, 0.7032, 0.4854])
me_cylinder_001.update()

# ---- objects
ob_light = bpy.data.objects.new('Light', light_light)
ob_camera = bpy.data.objects.new('Camera', cam_camera)
ob_cylinder_001 = bpy.data.objects.new('Cylinder.001', me_cylinder_001)

# ---- transforms, parenting, visibility, modifiers, constraints
ob_light.location = (4.076, 1.005, 5.904)
ob_light.rotation_euler = (0.6503, 0.05522, 1.866)
ob_light.lock_rotations_4d = False
ob_light.empty_display_type = 'ARROWS'
ob_light.color = (0.0, 0.0, 0.0, 0.0)
ob_light.lineart.crease_threshold = 0.0
ob_camera.location = (7.359, -6.926, 4.958)
ob_camera.rotation_euler = (1.109, 0.0, 0.8149)
ob_camera.lock_rotations_4d = False
ob_camera.empty_display_type = 'ARROWS'
ob_camera.color = (0.0, 0.0, 0.0, 0.0)
ob_camera.display_type = 'WIRE'
ob_camera.lineart.crease_threshold = 0.0
ob_cylinder_001.location = (0.0, 0.0, 0.0)
_m = ob_cylinder_001.modifiers.new('Solidify', 'SOLIDIFY')
_m.thickness = 0.05

# ---- collection membership
col_collection.objects.link(ob_light)
col_collection.objects.link(ob_camera)
col_collection.objects.link(ob_cylinder_001)

# ---- scene / render settings (as saved in the file)
scene.camera = ob_camera
scene.frame_start = 1; scene.frame_end = 250; scene.frame_set(1)
scene.render.engine = 'BLENDER_EEVEE_NEXT'
scene.cycles.sampling_pattern = 'TABULATED_SOBOL'
bpy.context.view_layer.update()
